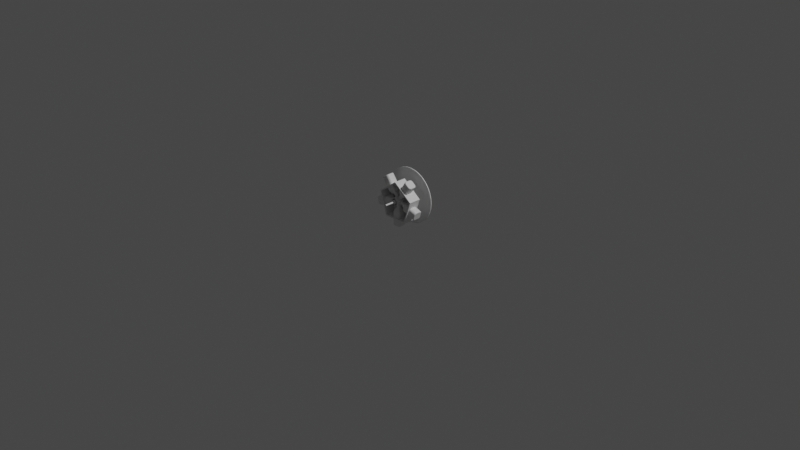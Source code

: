 # Source: stok-wheel.blend  (saved by Blender 3.5.10; exported with 4.5.12 LTS)
import bpy
from mathutils import Matrix  # noqa: F401  (used for matrix-valued properties, if any)

bpy.ops.wm.read_factory_settings(use_empty=True)
scene = bpy.context.scene
scene.name = 'Scene'

# ---- collections
col_collection = bpy.data.collections.new('Collection'); scene.collection.children.link(col_collection)

# ---- materials (node trees are filled in below, after node groups)
mat_material = bpy.data.materials.new('Material')
mat_material.alpha_threshold = 0.0
mat_material.use_transparent_shadow = False
mat_material.roughness = 0.5
mat_material.line_color = (0.0, 0.0, 0.0, 1.0)

# ---- material node trees
mat_material.use_nodes = True; mat_material.node_tree.nodes.clear()
_N = mat_material.node_tree.nodes; _L = mat_material.node_tree.links
n0 = _N.new('ShaderNodeOutputMaterial'); n0.name = 'Material Output'; n0.location = (300, 300)
n1 = _N.new('ShaderNodeBsdfPrincipled'); n1.name = 'Principled BSDF'; n1.location = (10, 300)
n1.distribution = 'GGX'
n1.subsurface_method = 'RANDOM_WALK_SKIN'
n1.inputs[3].default_value = 1.45
n1.inputs[27].default_value = (0.0, 0.0, 0.0, 1.0)
n1.inputs[28].default_value = 1.0
_L.new(n1.outputs[0], n0.inputs[0])
n0.is_active_output = True

# ---- world
world_world = bpy.data.worlds.new('World'); scene.world = world_world
world_world.use_nodes = True; world_world.node_tree.nodes.clear()
_N = world_world.node_tree.nodes; _L = world_world.node_tree.links
n0 = _N.new('ShaderNodeOutputWorld'); n0.name = 'World Output'; n0.location = (300, 300)
n1 = _N.new('ShaderNodeBackground'); n1.name = 'Background'; n1.location = (10, 300)
n1.inputs[0].default_value = (0.05088, 0.05088, 0.05088, 1.0)
_L.new(n1.outputs[0], n0.inputs[0])
n0.is_active_output = True
world_world.color = (0.05088, 0.05088, 0.05088)
world_world.use_sun_shadow = False
world_world.sun_shadow_jitter_overblur = 0.0

# ---- cameras
cam_camera = bpy.data.cameras.new('Camera')
cam_camera.clip_end = 100.0
cam_camera.ortho_scale = 7.314

# ---- lights
light_light = bpy.data.lights.new('Light', 'POINT')
light_light.transmission_factor = 0.0
light_light.energy = 1000.0
light_light.shadow_soft_size = 0.1
light_light.shadow_maximum_resolution = 0.006
light_light.use_absolute_resolution = True

# ---- meshes
me_cube = bpy.data.meshes.new('Cube')
me_cube.from_pydata([(0.0, -0.04783, 0.08152), (0.03885, -0.02689, 0.1008), (0.04783, 0.0, 0.08152), (0.03549, -0.03192, 0.1008), (0.0, 0.0, -0.06805), (0.02085, -0.04783, 0.08152), (0.04783, -0.02085, 0.08152), (0.03117, -0.04578, 0.08152), (0.03993, -0.03993, 0.08152), (0.04578, -0.03117, 0.08152), (0.03046, -0.03529, 0.1008), (0.04003, -0.02096, 0.1008), (0.02452, -0.03647, 0.1008), (0.04003, 0.0, 0.1008), (0.0, -0.03647, 0.1008), (0.0, -0.03926, -0.06805), (0.0, -0.04783, -0.05948), (0.0, -0.04254, -0.0674), (0.0, -0.04532, -0.06554), (0.0, -0.04718, -0.06276), (0.04783, 0.0, -0.05948), (0.03926, 0.0, -0.06805), (0.04718, 0.0, -0.06276), (0.04532, 0.0, -0.06554), (0.04254, 0.0, -0.0674), (0.03926, -0.02, -0.06805), (0.04783, -0.02085, -0.05948), (0.04254, -0.02032, -0.0674), (0.04532, -0.0206, -0.06554), (0.04718, -0.02078, -0.06276), (0.02, -0.03926, -0.06805), (0.02085, -0.04783, -0.05948), (0.02032, -0.04254, -0.0674), (0.0206, -0.04532, -0.06554), (0.02078, -0.04718, -0.06276), (0.03771, -0.02783, -0.06805), (0.04578, -0.03117, -0.05948), (0.0408, -0.02911, -0.0674), (0.04341, -0.03019, -0.06554), (0.04516, -0.03092, -0.06276), (0.03375, -0.03375, -0.06805), (0.03993, -0.03993, -0.05948), (0.03611, -0.03611, -0.0674), (0.03812, -0.03812, -0.06554), (0.03946, -0.03946, -0.06276), (0.02783, -0.03771, -0.06805), (0.03117, -0.04578, -0.05948), (0.02911, -0.0408, -0.0674), (0.03019, -0.04341, -0.06554), (0.03092, -0.04516, -0.06276), (0.02743, -0.02373, 0.1163), (0.02635, -0.02534, 0.1163), (0.02474, -0.02642, 0.1163), (0.02781, -0.02182, 0.1163), (0.02284, -0.0268, 0.1163), (0.02781, 0.0, 0.1163), (0.0, -0.0268, 0.1163), (0.01991, -0.008333, 0.1346), (0.01771, -0.01282, 0.1346), (0.01287, -0.01702, 0.1346), (0.02093, -0.004374, 0.1346), (0.006147, -0.02045, 0.1346), (0.02105, 0.0, 0.1346), (0.0, -0.02133, 0.1346), (0.01991, -0.008333, 0.1482), (0.01771, -0.01282, 0.1482), (0.01287, -0.01702, 0.1482), (0.02093, -0.004374, 0.1482), (0.006147, -0.02045, 0.1482), (0.02105, 0.0, 0.1482), (0.0, -0.02133, 0.1482), (0.01882, -0.009029, 0.1514), (0.01703, -0.01268, 0.1514), (0.0131, -0.01608, 0.1514), (0.01965, -0.005812, 0.1514), (0.007636, -0.01887, 0.1514), (0.01974, 0.0, 0.1514), (0.0, -0.01959, 0.1514), (0.01882, -0.009029, 0.1629), (0.01703, -0.01268, 0.1629), (0.0131, -0.01608, 0.1629), (0.01965, -0.005812, 0.1629), (0.007636, -0.01887, 0.1629), (0.01974, 0.0, 0.1629), (0.0, -0.01959, 0.1629), (0.02302, -0.006809, 0.1716), (0.01977, -0.01347, 0.1716), (0.01259, -0.01968, 0.1716), (0.02454, -0.0009421, 0.1716), (0.002632, -0.02476, 0.1716), (0.02471, 0.0, 0.1716), (0.0, -0.02607, 0.1716), (0.02302, -0.006809, 0.1744), (0.01977, -0.01347, 0.1744), (0.01259, -0.01968, 0.1744), (0.02454, -0.0009421, 0.1744), (0.002632, -0.02476, 0.1744), (0.02471, 0.0, 0.1744), (0.0, -0.02607, 0.1744)], [], [(20, 2, 6, 26), (9, 36, 26, 6), (8, 41, 36, 9), (7, 8, 3, 10), (7, 46, 41, 8), (5, 31, 46, 7), (4, 21, 25, 35, 40, 45, 30, 15), (30, 45, 47, 32), (32, 47, 48, 33), (33, 48, 49, 34), (34, 49, 46, 31), (45, 40, 42, 47), (47, 42, 43, 48), (48, 43, 44, 49), (49, 44, 41, 46), (40, 35, 37, 42), (42, 37, 38, 43), (43, 38, 39, 44), (44, 39, 36, 41), (35, 25, 27, 37), (37, 27, 28, 38), (38, 28, 29, 39), (39, 29, 26, 36), (15, 30, 32, 17), (17, 32, 33, 18), (18, 33, 34, 19), (19, 34, 31, 16), (25, 21, 24, 27), (27, 24, 23, 28), (28, 23, 22, 29), (29, 22, 20, 26), (31, 5, 0, 16), (5, 7, 10, 12), (8, 9, 1, 3), (6, 2, 13, 11), (0, 5, 12, 14), (9, 6, 11, 1), (11, 13, 55, 53), (1, 11, 53, 50), (3, 1, 50, 51), (12, 10, 52, 54), (14, 12, 54, 56), (10, 3, 51, 52), (56, 54, 61, 63), (54, 52, 59, 61), (51, 50, 57, 58), (50, 53, 60, 57), (53, 55, 62, 60), (52, 51, 58, 59), (63, 61, 68, 70), (58, 57, 64, 65), (61, 59, 66, 68), (57, 60, 67, 64), (59, 58, 65, 66), (60, 62, 69, 67), (70, 68, 75, 77), (65, 64, 71, 72), (68, 66, 73, 75), (64, 67, 74, 71), (66, 65, 72, 73), (67, 69, 76, 74), (77, 75, 82, 84), (72, 71, 78, 79), (75, 73, 80, 82), (71, 74, 81, 78), (73, 72, 79, 80), (74, 76, 83, 81), (79, 78, 85, 86), (82, 80, 87, 89), (78, 81, 88, 85), (80, 79, 86, 87), (81, 83, 90, 88), (84, 82, 89, 91), (89, 87, 94, 96), (85, 88, 95, 92), (87, 86, 93, 94), (88, 90, 97, 95), (91, 89, 96, 98), (86, 85, 92, 93)])
_uv = me_cube.uv_layers.new(name='UVMap')
_uv.uv.foreach_set('vector', [0.3893, 0.625, 0.625, 0.625, 0.625, 0.6795, 0.3893, 0.6795, 0.625, 0.7065, 0.3893, 0.7065, 0.3893, 0.6795, 0.625, 0.6795, 0.625, 0.75, 0.3893, 0.75, 0.3893, 0.7065, 0.625, 0.7065, 0.625, 0.7935, 0.625, 0.75, 0.625, 0.75, 0.625, 0.7935, 0.625, 0.7935, 0.3893, 0.7935, 0.3893, 0.75, 0.625, 0.75, 0.625, 0.8205, 0.3893, 0.8205, 0.3893, 0.7935, 0.625, 0.7935, 0.25, 0.625, 0.3526, 0.625, 0.3526, 0.6773, 0.3485, 0.6977, 0.3382, 0.7132, 0.3227, 0.7235, 0.3023, 0.7276, 0.25, 0.7276, 0.3023, 0.7276, 0.3227, 0.7235, 0.3261, 0.7316, 0.3031, 0.7362, 0.3031, 0.7362, 0.3261, 0.7316, 0.3302, 0.7449, 0.3051, 0.7499, 0.375, 0.8199, 0.375, 0.7948, 0.3838, 0.7939, 0.3838, 0.8204, 0.3838, 0.8204, 0.3838, 0.7939, 0.3893, 0.7935, 0.3893, 0.8205, 0.3227, 0.7235, 0.3382, 0.7132, 0.3444, 0.7194, 0.3261, 0.7316, 0.3261, 0.7316, 0.3444, 0.7194, 0.3533, 0.7301, 0.3325, 0.7439, 0.375, 0.7915, 0.375, 0.7521, 0.3838, 0.7505, 0.3838, 0.793, 0.3838, 0.793, 0.3838, 0.7505, 0.3893, 0.75, 0.3893, 0.7935, 0.3382, 0.7132, 0.3485, 0.6977, 0.3566, 0.7011, 0.3444, 0.7194, 0.3444, 0.7194, 0.3566, 0.7011, 0.3689, 0.7075, 0.3551, 0.7283, 0.375, 0.7479, 0.375, 0.7085, 0.3838, 0.707, 0.3838, 0.7495, 0.3838, 0.7495, 0.3838, 0.707, 0.3893, 0.7065, 0.3893, 0.75, 0.3485, 0.6977, 0.3526, 0.6773, 0.3612, 0.6781, 0.3566, 0.7011, 0.3566, 0.7011, 0.3612, 0.6781, 0.3749, 0.6801, 0.3699, 0.7052, 0.375, 0.7052, 0.375, 0.6801, 0.3838, 0.6796, 0.3838, 0.7061, 0.3838, 0.7061, 0.3838, 0.6796, 0.3893, 0.6795, 0.3893, 0.7065, 0.25, 0.7276, 0.3023, 0.7276, 0.3031, 0.7362, 0.25, 0.7362, 0.25, 0.7362, 0.3031, 0.7362, 0.3038, 0.75, 0.25, 0.75, 0.375, 0.875, 0.375, 0.8212, 0.3838, 0.8207, 0.3838, 0.875, 0.3838, 0.875, 0.3838, 0.8207, 0.3893, 0.8205, 0.3893, 0.875, 0.3526, 0.6773, 0.3526, 0.625, 0.3612, 0.625, 0.3612, 0.6781, 0.3612, 0.6781, 0.3612, 0.625, 0.375, 0.625, 0.375, 0.6788, 0.375, 0.6788, 0.375, 0.625, 0.3838, 0.625, 0.3838, 0.6793, 0.3838, 0.6793, 0.3838, 0.625, 0.3893, 0.625, 0.3893, 0.6795, 0.3893, 0.8205, 0.625, 0.8205, 0.625, 0.875, 0.3893, 0.875, 0.625, 0.8205, 0.625, 0.7935, 0.625, 0.7935, 0.625, 0.8205, 0.625, 0.75, 0.625, 0.7065, 0.625, 0.7065, 0.625, 0.75, 0.625, 0.6795, 0.625, 0.625, 0.625, 0.625, 0.625, 0.6795, 0.625, 0.875, 0.625, 0.8205, 0.625, 0.8205, 0.625, 0.875, 0.625, 0.7065, 0.625, 0.6795, 0.625, 0.6795, 0.625, 0.7065, 0.625, 0.6795, 0.625, 0.625, 0.625, 0.625, 0.625, 0.6795, 0.625, 0.7065, 0.625, 0.6795, 0.625, 0.6795, 0.625, 0.7065, 0.625, 0.75, 0.625, 0.7065, 0.625, 0.7065, 0.625, 0.75, 0.625, 0.8205, 0.625, 0.7935, 0.625, 0.7935, 0.625, 0.8205, 0.625, 0.875, 0.625, 0.8205, 0.625, 0.8205, 0.625, 0.875, 0.625, 0.7935, 0.625, 0.75, 0.625, 0.75, 0.625, 0.7935, 0.625, 0.875, 0.625, 0.8205, 0.625, 0.8205, 0.625, 0.875, 0.625, 0.8205, 0.625, 0.7935, 0.625, 0.7935, 0.625, 0.8205, 0.625, 0.75, 0.625, 0.7065, 0.625, 0.7065, 0.625, 0.75, 0.625, 0.7065, 0.625, 0.6795, 0.625, 0.6795, 0.625, 0.7065, 0.625, 0.6795, 0.625, 0.625, 0.625, 0.625, 0.625, 0.6795, 0.625, 0.7935, 0.625, 0.75, 0.625, 0.75, 0.625, 0.7935, 0.625, 0.875, 0.625, 0.8205, 0.625, 0.8205, 0.625, 0.875, 0.625, 0.75, 0.625, 0.7065, 0.625, 0.7065, 0.625, 0.75, 0.625, 0.8205, 0.625, 0.7935, 0.625, 0.7935, 0.625, 0.8205, 0.625, 0.7065, 0.625, 0.6795, 0.625, 0.6795, 0.625, 0.7065, 0.625, 0.7935, 0.625, 0.75, 0.625, 0.75, 0.625, 0.7935, 0.625, 0.6795, 0.625, 0.625, 0.625, 0.625, 0.625, 0.6795, 0.625, 0.875, 0.625, 0.8205, 0.625, 0.8205, 0.625, 0.875, 0.625, 0.75, 0.625, 0.7065, 0.625, 0.7065, 0.625, 0.75, 0.625, 0.8205, 0.625, 0.7935, 0.625, 0.7935, 0.625, 0.8205, 0.625, 0.7065, 0.625, 0.6795, 0.625, 0.6795, 0.625, 0.7065, 0.625, 0.7935, 0.625, 0.75, 0.625, 0.75, 0.625, 0.7935, 0.625, 0.6795, 0.625, 0.625, 0.625, 0.625, 0.625, 0.6795, 0.625, 0.875, 0.625, 0.8205, 0.625, 0.8205, 0.625, 0.875, 0.625, 0.75, 0.625, 0.7065, 0.625, 0.7065, 0.625, 0.75, 0.625, 0.8205, 0.625, 0.7935, 0.625, 0.7935, 0.625, 0.8205, 0.625, 0.7065, 0.625, 0.6795, 0.625, 0.6795, 0.625, 0.7065, 0.625, 0.7935, 0.625, 0.75, 0.625, 0.75, 0.625, 0.7935, 0.625, 0.6795, 0.625, 0.625, 0.625, 0.625, 0.625, 0.6795, 0.625, 0.75, 0.625, 0.7065, 0.625, 0.7065, 0.625, 0.75, 0.625, 0.8205, 0.625, 0.7935, 0.625, 0.7935, 0.625, 0.8205, 0.625, 0.7065, 0.625, 0.6795, 0.625, 0.6795, 0.625, 0.7065, 0.625, 0.7935, 0.625, 0.75, 0.625, 0.75, 0.625, 0.7935, 0.625, 0.6795, 0.625, 0.625, 0.625, 0.625, 0.625, 0.6795, 0.625, 0.875, 0.625, 0.8205, 0.625, 0.8205, 0.625, 0.875, 0.625, 0.8205, 0.625, 0.7935, 0.625, 0.7935, 0.625, 0.8205, 0.625, 0.7065, 0.625, 0.6795, 0.625, 0.6795, 0.625, 0.7065, 0.625, 0.7935, 0.625, 0.75, 0.625, 0.75, 0.625, 0.7935, 0.625, 0.6795, 0.625, 0.625, 0.625, 0.625, 0.625, 0.6795, 0.625, 0.875, 0.625, 0.8205, 0.625, 0.8205, 0.625, 0.875, 0.625, 0.75, 0.625, 0.7065, 0.625, 0.7065, 0.625, 0.75])
me_cube.materials.append(mat_material)
me_cube.use_mirror_vertex_groups = False
me_cube.update()
me_cube_004 = bpy.data.meshes.new('Cube.004')
me_cube_004.from_pydata([(0.0, -0.04783, 0.08152), (0.03885, -0.02689, 0.1008), (0.04783, 0.0, 0.08152), (0.03549, -0.03192, 0.1008), (0.0, 0.0, -0.06805), (0.02085, -0.04783, 0.08152), (0.04783, -0.02085, 0.08152), (0.03117, -0.04578, 0.08152), (0.03993, -0.03993, 0.08152), (0.04578, -0.03117, 0.08152), (0.03046, -0.03529, 0.1008), (0.04003, -0.02096, 0.1008), (0.02452, -0.03647, 0.1008), (0.04003, 0.0, 0.1008), (0.0, -0.03647, 0.1008), (0.0, -0.03926, -0.06805), (0.0, -0.04783, -0.05948), (0.0, -0.04254, -0.0674), (0.0, -0.04532, -0.06554), (0.0, -0.04718, -0.06276), (0.04783, 0.0, -0.05948), (0.03926, 0.0, -0.06805), (0.04718, 0.0, -0.06276), (0.04532, 0.0, -0.06554), (0.04254, 0.0, -0.0674), (0.03926, -0.02, -0.06805), (0.04783, -0.02085, -0.05948), (0.04254, -0.02032, -0.0674), (0.04532, -0.0206, -0.06554), (0.04718, -0.02078, -0.06276), (0.02, -0.03926, -0.06805), (0.02085, -0.04783, -0.05948), (0.02032, -0.04254, -0.0674), (0.0206, -0.04532, -0.06554), (0.02078, -0.04718, -0.06276), (0.03771, -0.02783, -0.06805), (0.04578, -0.03117, -0.05948), (0.0408, -0.02911, -0.0674), (0.04341, -0.03019, -0.06554), (0.04516, -0.03092, -0.06276), (0.03375, -0.03375, -0.06805), (0.03993, -0.03993, -0.05948), (0.03611, -0.03611, -0.0674), (0.03812, -0.03812, -0.06554), (0.03946, -0.03946, -0.06276), (0.02783, -0.03771, -0.06805), (0.03117, -0.04578, -0.05948), (0.02911, -0.0408, -0.0674), (0.03019, -0.04341, -0.06554), (0.03092, -0.04516, -0.06276), (0.02743, -0.02373, 0.1163), (0.02635, -0.02534, 0.1163), (0.02474, -0.02642, 0.1163), (0.02781, -0.02182, 0.1163), (0.02284, -0.0268, 0.1163), (0.02781, 0.0, 0.1163), (0.0, -0.0268, 0.1163), (0.01991, -0.008333, 0.1346), (0.01771, -0.01282, 0.1346), (0.01287, -0.01702, 0.1346), (0.02093, -0.004374, 0.1346), (0.006147, -0.02045, 0.1346), (0.02105, 0.0, 0.1346), (0.0, -0.02133, 0.1346), (0.01991, -0.008333, 0.1482), (0.01771, -0.01282, 0.1482), (0.01287, -0.01702, 0.1482), (0.02093, -0.004374, 0.1482), (0.006147, -0.02045, 0.1482), (0.02105, 0.0, 0.1482), (0.0, -0.02133, 0.1482), (0.01882, -0.009029, 0.1514), (0.01703, -0.01268, 0.1514), (0.0131, -0.01608, 0.1514), (0.01965, -0.005812, 0.1514), (0.007636, -0.01887, 0.1514), (0.01974, 0.0, 0.1514), (0.0, -0.01959, 0.1514), (0.01882, -0.009029, 0.1629), (0.01703, -0.01268, 0.1629), (0.0131, -0.01608, 0.1629), (0.01965, -0.005812, 0.1629), (0.007636, -0.01887, 0.1629), (0.01974, 0.0, 0.1629), (0.0, -0.01959, 0.1629), (0.02302, -0.006809, 0.1716), (0.01977, -0.01347, 0.1716), (0.01259, -0.01968, 0.1716), (0.02454, -0.0009421, 0.1716), (0.002632, -0.02476, 0.1716), (0.02471, 0.0, 0.1716), (0.0, -0.02607, 0.1716), (0.02302, -0.006809, 0.1744), (0.01977, -0.01347, 0.1744), (0.01259, -0.01968, 0.1744), (0.02454, -0.0009421, 0.1744), (0.002632, -0.02476, 0.1744), (0.02471, 0.0, 0.1744), (0.0, -0.02607, 0.1744)], [], [(20, 2, 6, 26), (9, 36, 26, 6), (8, 41, 36, 9), (7, 8, 3, 10), (7, 46, 41, 8), (5, 31, 46, 7), (4, 21, 25, 35, 40, 45, 30, 15), (30, 45, 47, 32), (32, 47, 48, 33), (33, 48, 49, 34), (34, 49, 46, 31), (45, 40, 42, 47), (47, 42, 43, 48), (48, 43, 44, 49), (49, 44, 41, 46), (40, 35, 37, 42), (42, 37, 38, 43), (43, 38, 39, 44), (44, 39, 36, 41), (35, 25, 27, 37), (37, 27, 28, 38), (38, 28, 29, 39), (39, 29, 26, 36), (15, 30, 32, 17), (17, 32, 33, 18), (18, 33, 34, 19), (19, 34, 31, 16), (25, 21, 24, 27), (27, 24, 23, 28), (28, 23, 22, 29), (29, 22, 20, 26), (31, 5, 0, 16), (5, 7, 10, 12), (8, 9, 1, 3), (6, 2, 13, 11), (0, 5, 12, 14), (9, 6, 11, 1), (11, 13, 55, 53), (1, 11, 53, 50), (3, 1, 50, 51), (12, 10, 52, 54), (14, 12, 54, 56), (10, 3, 51, 52), (56, 54, 61, 63), (54, 52, 59, 61), (51, 50, 57, 58), (50, 53, 60, 57), (53, 55, 62, 60), (52, 51, 58, 59), (63, 61, 68, 70), (58, 57, 64, 65), (61, 59, 66, 68), (57, 60, 67, 64), (59, 58, 65, 66), (60, 62, 69, 67), (70, 68, 75, 77), (65, 64, 71, 72), (68, 66, 73, 75), (64, 67, 74, 71), (66, 65, 72, 73), (67, 69, 76, 74), (77, 75, 82, 84), (72, 71, 78, 79), (75, 73, 80, 82), (71, 74, 81, 78), (73, 72, 79, 80), (74, 76, 83, 81), (79, 78, 85, 86), (82, 80, 87, 89), (78, 81, 88, 85), (80, 79, 86, 87), (81, 83, 90, 88), (84, 82, 89, 91), (89, 87, 94, 96), (85, 88, 95, 92), (87, 86, 93, 94), (88, 90, 97, 95), (91, 89, 96, 98), (86, 85, 92, 93)])
_uv = me_cube_004.uv_layers.new(name='UVMap')
_uv.uv.foreach_set('vector', [0.3893, 0.625, 0.625, 0.625, 0.625, 0.6795, 0.3893, 0.6795, 0.625, 0.7065, 0.3893, 0.7065, 0.3893, 0.6795, 0.625, 0.6795, 0.625, 0.75, 0.3893, 0.75, 0.3893, 0.7065, 0.625, 0.7065, 0.625, 0.7935, 0.625, 0.75, 0.625, 0.75, 0.625, 0.7935, 0.625, 0.7935, 0.3893, 0.7935, 0.3893, 0.75, 0.625, 0.75, 0.625, 0.8205, 0.3893, 0.8205, 0.3893, 0.7935, 0.625, 0.7935, 0.25, 0.625, 0.3526, 0.625, 0.3526, 0.6773, 0.3485, 0.6977, 0.3382, 0.7132, 0.3227, 0.7235, 0.3023, 0.7276, 0.25, 0.7276, 0.3023, 0.7276, 0.3227, 0.7235, 0.3261, 0.7316, 0.3031, 0.7362, 0.3031, 0.7362, 0.3261, 0.7316, 0.3302, 0.7449, 0.3051, 0.7499, 0.375, 0.8199, 0.375, 0.7948, 0.3838, 0.7939, 0.3838, 0.8204, 0.3838, 0.8204, 0.3838, 0.7939, 0.3893, 0.7935, 0.3893, 0.8205, 0.3227, 0.7235, 0.3382, 0.7132, 0.3444, 0.7194, 0.3261, 0.7316, 0.3261, 0.7316, 0.3444, 0.7194, 0.3533, 0.7301, 0.3325, 0.7439, 0.375, 0.7915, 0.375, 0.7521, 0.3838, 0.7505, 0.3838, 0.793, 0.3838, 0.793, 0.3838, 0.7505, 0.3893, 0.75, 0.3893, 0.7935, 0.3382, 0.7132, 0.3485, 0.6977, 0.3566, 0.7011, 0.3444, 0.7194, 0.3444, 0.7194, 0.3566, 0.7011, 0.3689, 0.7075, 0.3551, 0.7283, 0.375, 0.7479, 0.375, 0.7085, 0.3838, 0.707, 0.3838, 0.7495, 0.3838, 0.7495, 0.3838, 0.707, 0.3893, 0.7065, 0.3893, 0.75, 0.3485, 0.6977, 0.3526, 0.6773, 0.3612, 0.6781, 0.3566, 0.7011, 0.3566, 0.7011, 0.3612, 0.6781, 0.3749, 0.6801, 0.3699, 0.7052, 0.375, 0.7052, 0.375, 0.6801, 0.3838, 0.6796, 0.3838, 0.7061, 0.3838, 0.7061, 0.3838, 0.6796, 0.3893, 0.6795, 0.3893, 0.7065, 0.25, 0.7276, 0.3023, 0.7276, 0.3031, 0.7362, 0.25, 0.7362, 0.25, 0.7362, 0.3031, 0.7362, 0.3038, 0.75, 0.25, 0.75, 0.375, 0.875, 0.375, 0.8212, 0.3838, 0.8207, 0.3838, 0.875, 0.3838, 0.875, 0.3838, 0.8207, 0.3893, 0.8205, 0.3893, 0.875, 0.3526, 0.6773, 0.3526, 0.625, 0.3612, 0.625, 0.3612, 0.6781, 0.3612, 0.6781, 0.3612, 0.625, 0.375, 0.625, 0.375, 0.6788, 0.375, 0.6788, 0.375, 0.625, 0.3838, 0.625, 0.3838, 0.6793, 0.3838, 0.6793, 0.3838, 0.625, 0.3893, 0.625, 0.3893, 0.6795, 0.3893, 0.8205, 0.625, 0.8205, 0.625, 0.875, 0.3893, 0.875, 0.625, 0.8205, 0.625, 0.7935, 0.625, 0.7935, 0.625, 0.8205, 0.625, 0.75, 0.625, 0.7065, 0.625, 0.7065, 0.625, 0.75, 0.625, 0.6795, 0.625, 0.625, 0.625, 0.625, 0.625, 0.6795, 0.625, 0.875, 0.625, 0.8205, 0.625, 0.8205, 0.625, 0.875, 0.625, 0.7065, 0.625, 0.6795, 0.625, 0.6795, 0.625, 0.7065, 0.625, 0.6795, 0.625, 0.625, 0.625, 0.625, 0.625, 0.6795, 0.625, 0.7065, 0.625, 0.6795, 0.625, 0.6795, 0.625, 0.7065, 0.625, 0.75, 0.625, 0.7065, 0.625, 0.7065, 0.625, 0.75, 0.625, 0.8205, 0.625, 0.7935, 0.625, 0.7935, 0.625, 0.8205, 0.625, 0.875, 0.625, 0.8205, 0.625, 0.8205, 0.625, 0.875, 0.625, 0.7935, 0.625, 0.75, 0.625, 0.75, 0.625, 0.7935, 0.625, 0.875, 0.625, 0.8205, 0.625, 0.8205, 0.625, 0.875, 0.625, 0.8205, 0.625, 0.7935, 0.625, 0.7935, 0.625, 0.8205, 0.625, 0.75, 0.625, 0.7065, 0.625, 0.7065, 0.625, 0.75, 0.625, 0.7065, 0.625, 0.6795, 0.625, 0.6795, 0.625, 0.7065, 0.625, 0.6795, 0.625, 0.625, 0.625, 0.625, 0.625, 0.6795, 0.625, 0.7935, 0.625, 0.75, 0.625, 0.75, 0.625, 0.7935, 0.625, 0.875, 0.625, 0.8205, 0.625, 0.8205, 0.625, 0.875, 0.625, 0.75, 0.625, 0.7065, 0.625, 0.7065, 0.625, 0.75, 0.625, 0.8205, 0.625, 0.7935, 0.625, 0.7935, 0.625, 0.8205, 0.625, 0.7065, 0.625, 0.6795, 0.625, 0.6795, 0.625, 0.7065, 0.625, 0.7935, 0.625, 0.75, 0.625, 0.75, 0.625, 0.7935, 0.625, 0.6795, 0.625, 0.625, 0.625, 0.625, 0.625, 0.6795, 0.625, 0.875, 0.625, 0.8205, 0.625, 0.8205, 0.625, 0.875, 0.625, 0.75, 0.625, 0.7065, 0.625, 0.7065, 0.625, 0.75, 0.625, 0.8205, 0.625, 0.7935, 0.625, 0.7935, 0.625, 0.8205, 0.625, 0.7065, 0.625, 0.6795, 0.625, 0.6795, 0.625, 0.7065, 0.625, 0.7935, 0.625, 0.75, 0.625, 0.75, 0.625, 0.7935, 0.625, 0.6795, 0.625, 0.625, 0.625, 0.625, 0.625, 0.6795, 0.625, 0.875, 0.625, 0.8205, 0.625, 0.8205, 0.625, 0.875, 0.625, 0.75, 0.625, 0.7065, 0.625, 0.7065, 0.625, 0.75, 0.625, 0.8205, 0.625, 0.7935, 0.625, 0.7935, 0.625, 0.8205, 0.625, 0.7065, 0.625, 0.6795, 0.625, 0.6795, 0.625, 0.7065, 0.625, 0.7935, 0.625, 0.75, 0.625, 0.75, 0.625, 0.7935, 0.625, 0.6795, 0.625, 0.625, 0.625, 0.625, 0.625, 0.6795, 0.625, 0.75, 0.625, 0.7065, 0.625, 0.7065, 0.625, 0.75, 0.625, 0.8205, 0.625, 0.7935, 0.625, 0.7935, 0.625, 0.8205, 0.625, 0.7065, 0.625, 0.6795, 0.625, 0.6795, 0.625, 0.7065, 0.625, 0.7935, 0.625, 0.75, 0.625, 0.75, 0.625, 0.7935, 0.625, 0.6795, 0.625, 0.625, 0.625, 0.625, 0.625, 0.6795, 0.625, 0.875, 0.625, 0.8205, 0.625, 0.8205, 0.625, 0.875, 0.625, 0.8205, 0.625, 0.7935, 0.625, 0.7935, 0.625, 0.8205, 0.625, 0.7065, 0.625, 0.6795, 0.625, 0.6795, 0.625, 0.7065, 0.625, 0.7935, 0.625, 0.75, 0.625, 0.75, 0.625, 0.7935, 0.625, 0.6795, 0.625, 0.625, 0.625, 0.625, 0.625, 0.6795, 0.625, 0.875, 0.625, 0.8205, 0.625, 0.8205, 0.625, 0.875, 0.625, 0.75, 0.625, 0.7065, 0.625, 0.7065, 0.625, 0.75])
me_cube_004.materials.append(mat_material)
me_cube_004.use_mirror_vertex_groups = False
me_cube_004.update()
me_cube_005 = bpy.data.meshes.new('Cube.005')
me_cube_005.from_pydata([(0.0, -0.04783, 0.08152), (0.03885, -0.02689, 0.1008), (0.04783, 0.0, 0.08152), (0.03549, -0.03192, 0.1008), (0.0, 0.0, -0.06805), (0.02085, -0.04783, 0.08152), (0.04783, -0.02085, 0.08152), (0.03117, -0.04578, 0.08152), (0.03993, -0.03993, 0.08152), (0.04578, -0.03117, 0.08152), (0.03046, -0.03529, 0.1008), (0.04003, -0.02096, 0.1008), (0.02452, -0.03647, 0.1008), (0.04003, 0.0, 0.1008), (0.0, -0.03647, 0.1008), (0.0, -0.03926, -0.06805), (0.0, -0.04783, -0.05948), (0.0, -0.04254, -0.0674), (0.0, -0.04532, -0.06554), (0.0, -0.04718, -0.06276), (0.04783, 0.0, -0.05948), (0.03926, 0.0, -0.06805), (0.04718, 0.0, -0.06276), (0.04532, 0.0, -0.06554), (0.04254, 0.0, -0.0674), (0.03926, -0.02, -0.06805), (0.04783, -0.02085, -0.05948), (0.04254, -0.02032, -0.0674), (0.04532, -0.0206, -0.06554), (0.04718, -0.02078, -0.06276), (0.02, -0.03926, -0.06805), (0.02085, -0.04783, -0.05948), (0.02032, -0.04254, -0.0674), (0.0206, -0.04532, -0.06554), (0.02078, -0.04718, -0.06276), (0.03771, -0.02783, -0.06805), (0.04578, -0.03117, -0.05948), (0.0408, -0.02911, -0.0674), (0.04341, -0.03019, -0.06554), (0.04516, -0.03092, -0.06276), (0.03375, -0.03375, -0.06805), (0.03993, -0.03993, -0.05948), (0.03611, -0.03611, -0.0674), (0.03812, -0.03812, -0.06554), (0.03946, -0.03946, -0.06276), (0.02783, -0.03771, -0.06805), (0.03117, -0.04578, -0.05948), (0.02911, -0.0408, -0.0674), (0.03019, -0.04341, -0.06554), (0.03092, -0.04516, -0.06276), (0.02743, -0.02373, 0.1163), (0.02635, -0.02534, 0.1163), (0.02474, -0.02642, 0.1163), (0.02781, -0.02182, 0.1163), (0.02284, -0.0268, 0.1163), (0.02781, 0.0, 0.1163), (0.0, -0.0268, 0.1163), (0.01991, -0.008333, 0.1346), (0.01771, -0.01282, 0.1346), (0.01287, -0.01702, 0.1346), (0.02093, -0.004374, 0.1346), (0.006147, -0.02045, 0.1346), (0.02105, 0.0, 0.1346), (0.0, -0.02133, 0.1346), (0.01991, -0.008333, 0.1482), (0.01771, -0.01282, 0.1482), (0.01287, -0.01702, 0.1482), (0.02093, -0.004374, 0.1482), (0.006147, -0.02045, 0.1482), (0.02105, 0.0, 0.1482), (0.0, -0.02133, 0.1482), (0.01882, -0.009029, 0.1514), (0.01703, -0.01268, 0.1514), (0.0131, -0.01608, 0.1514), (0.01965, -0.005812, 0.1514), (0.007636, -0.01887, 0.1514), (0.01974, 0.0, 0.1514), (0.0, -0.01959, 0.1514), (0.01882, -0.009029, 0.1629), (0.01703, -0.01268, 0.1629), (0.0131, -0.01608, 0.1629), (0.01965, -0.005812, 0.1629), (0.007636, -0.01887, 0.1629), (0.01974, 0.0, 0.1629), (0.0, -0.01959, 0.1629), (0.02302, -0.006809, 0.1716), (0.01977, -0.01347, 0.1716), (0.01259, -0.01968, 0.1716), (0.02454, -0.0009421, 0.1716), (0.002632, -0.02476, 0.1716), (0.02471, 0.0, 0.1716), (0.0, -0.02607, 0.1716), (0.02302, -0.006809, 0.1744), (0.01977, -0.01347, 0.1744), (0.01259, -0.01968, 0.1744), (0.02454, -0.0009421, 0.1744), (0.002632, -0.02476, 0.1744), (0.02471, 0.0, 0.1744), (0.0, -0.02607, 0.1744)], [], [(20, 2, 6, 26), (9, 36, 26, 6), (8, 41, 36, 9), (7, 8, 3, 10), (7, 46, 41, 8), (5, 31, 46, 7), (4, 21, 25, 35, 40, 45, 30, 15), (30, 45, 47, 32), (32, 47, 48, 33), (33, 48, 49, 34), (34, 49, 46, 31), (45, 40, 42, 47), (47, 42, 43, 48), (48, 43, 44, 49), (49, 44, 41, 46), (40, 35, 37, 42), (42, 37, 38, 43), (43, 38, 39, 44), (44, 39, 36, 41), (35, 25, 27, 37), (37, 27, 28, 38), (38, 28, 29, 39), (39, 29, 26, 36), (15, 30, 32, 17), (17, 32, 33, 18), (18, 33, 34, 19), (19, 34, 31, 16), (25, 21, 24, 27), (27, 24, 23, 28), (28, 23, 22, 29), (29, 22, 20, 26), (31, 5, 0, 16), (5, 7, 10, 12), (8, 9, 1, 3), (6, 2, 13, 11), (0, 5, 12, 14), (9, 6, 11, 1), (11, 13, 55, 53), (1, 11, 53, 50), (3, 1, 50, 51), (12, 10, 52, 54), (14, 12, 54, 56), (10, 3, 51, 52), (56, 54, 61, 63), (54, 52, 59, 61), (51, 50, 57, 58), (50, 53, 60, 57), (53, 55, 62, 60), (52, 51, 58, 59), (63, 61, 68, 70), (58, 57, 64, 65), (61, 59, 66, 68), (57, 60, 67, 64), (59, 58, 65, 66), (60, 62, 69, 67), (70, 68, 75, 77), (65, 64, 71, 72), (68, 66, 73, 75), (64, 67, 74, 71), (66, 65, 72, 73), (67, 69, 76, 74), (77, 75, 82, 84), (72, 71, 78, 79), (75, 73, 80, 82), (71, 74, 81, 78), (73, 72, 79, 80), (74, 76, 83, 81), (79, 78, 85, 86), (82, 80, 87, 89), (78, 81, 88, 85), (80, 79, 86, 87), (81, 83, 90, 88), (84, 82, 89, 91), (89, 87, 94, 96), (85, 88, 95, 92), (87, 86, 93, 94), (88, 90, 97, 95), (91, 89, 96, 98), (86, 85, 92, 93)])
_uv = me_cube_005.uv_layers.new(name='UVMap')
_uv.uv.foreach_set('vector', [0.3893, 0.625, 0.625, 0.625, 0.625, 0.6795, 0.3893, 0.6795, 0.625, 0.7065, 0.3893, 0.7065, 0.3893, 0.6795, 0.625, 0.6795, 0.625, 0.75, 0.3893, 0.75, 0.3893, 0.7065, 0.625, 0.7065, 0.625, 0.7935, 0.625, 0.75, 0.625, 0.75, 0.625, 0.7935, 0.625, 0.7935, 0.3893, 0.7935, 0.3893, 0.75, 0.625, 0.75, 0.625, 0.8205, 0.3893, 0.8205, 0.3893, 0.7935, 0.625, 0.7935, 0.25, 0.625, 0.3526, 0.625, 0.3526, 0.6773, 0.3485, 0.6977, 0.3382, 0.7132, 0.3227, 0.7235, 0.3023, 0.7276, 0.25, 0.7276, 0.3023, 0.7276, 0.3227, 0.7235, 0.3261, 0.7316, 0.3031, 0.7362, 0.3031, 0.7362, 0.3261, 0.7316, 0.3302, 0.7449, 0.3051, 0.7499, 0.375, 0.8199, 0.375, 0.7948, 0.3838, 0.7939, 0.3838, 0.8204, 0.3838, 0.8204, 0.3838, 0.7939, 0.3893, 0.7935, 0.3893, 0.8205, 0.3227, 0.7235, 0.3382, 0.7132, 0.3444, 0.7194, 0.3261, 0.7316, 0.3261, 0.7316, 0.3444, 0.7194, 0.3533, 0.7301, 0.3325, 0.7439, 0.375, 0.7915, 0.375, 0.7521, 0.3838, 0.7505, 0.3838, 0.793, 0.3838, 0.793, 0.3838, 0.7505, 0.3893, 0.75, 0.3893, 0.7935, 0.3382, 0.7132, 0.3485, 0.6977, 0.3566, 0.7011, 0.3444, 0.7194, 0.3444, 0.7194, 0.3566, 0.7011, 0.3689, 0.7075, 0.3551, 0.7283, 0.375, 0.7479, 0.375, 0.7085, 0.3838, 0.707, 0.3838, 0.7495, 0.3838, 0.7495, 0.3838, 0.707, 0.3893, 0.7065, 0.3893, 0.75, 0.3485, 0.6977, 0.3526, 0.6773, 0.3612, 0.6781, 0.3566, 0.7011, 0.3566, 0.7011, 0.3612, 0.6781, 0.3749, 0.6801, 0.3699, 0.7052, 0.375, 0.7052, 0.375, 0.6801, 0.3838, 0.6796, 0.3838, 0.7061, 0.3838, 0.7061, 0.3838, 0.6796, 0.3893, 0.6795, 0.3893, 0.7065, 0.25, 0.7276, 0.3023, 0.7276, 0.3031, 0.7362, 0.25, 0.7362, 0.25, 0.7362, 0.3031, 0.7362, 0.3038, 0.75, 0.25, 0.75, 0.375, 0.875, 0.375, 0.8212, 0.3838, 0.8207, 0.3838, 0.875, 0.3838, 0.875, 0.3838, 0.8207, 0.3893, 0.8205, 0.3893, 0.875, 0.3526, 0.6773, 0.3526, 0.625, 0.3612, 0.625, 0.3612, 0.6781, 0.3612, 0.6781, 0.3612, 0.625, 0.375, 0.625, 0.375, 0.6788, 0.375, 0.6788, 0.375, 0.625, 0.3838, 0.625, 0.3838, 0.6793, 0.3838, 0.6793, 0.3838, 0.625, 0.3893, 0.625, 0.3893, 0.6795, 0.3893, 0.8205, 0.625, 0.8205, 0.625, 0.875, 0.3893, 0.875, 0.625, 0.8205, 0.625, 0.7935, 0.625, 0.7935, 0.625, 0.8205, 0.625, 0.75, 0.625, 0.7065, 0.625, 0.7065, 0.625, 0.75, 0.625, 0.6795, 0.625, 0.625, 0.625, 0.625, 0.625, 0.6795, 0.625, 0.875, 0.625, 0.8205, 0.625, 0.8205, 0.625, 0.875, 0.625, 0.7065, 0.625, 0.6795, 0.625, 0.6795, 0.625, 0.7065, 0.625, 0.6795, 0.625, 0.625, 0.625, 0.625, 0.625, 0.6795, 0.625, 0.7065, 0.625, 0.6795, 0.625, 0.6795, 0.625, 0.7065, 0.625, 0.75, 0.625, 0.7065, 0.625, 0.7065, 0.625, 0.75, 0.625, 0.8205, 0.625, 0.7935, 0.625, 0.7935, 0.625, 0.8205, 0.625, 0.875, 0.625, 0.8205, 0.625, 0.8205, 0.625, 0.875, 0.625, 0.7935, 0.625, 0.75, 0.625, 0.75, 0.625, 0.7935, 0.625, 0.875, 0.625, 0.8205, 0.625, 0.8205, 0.625, 0.875, 0.625, 0.8205, 0.625, 0.7935, 0.625, 0.7935, 0.625, 0.8205, 0.625, 0.75, 0.625, 0.7065, 0.625, 0.7065, 0.625, 0.75, 0.625, 0.7065, 0.625, 0.6795, 0.625, 0.6795, 0.625, 0.7065, 0.625, 0.6795, 0.625, 0.625, 0.625, 0.625, 0.625, 0.6795, 0.625, 0.7935, 0.625, 0.75, 0.625, 0.75, 0.625, 0.7935, 0.625, 0.875, 0.625, 0.8205, 0.625, 0.8205, 0.625, 0.875, 0.625, 0.75, 0.625, 0.7065, 0.625, 0.7065, 0.625, 0.75, 0.625, 0.8205, 0.625, 0.7935, 0.625, 0.7935, 0.625, 0.8205, 0.625, 0.7065, 0.625, 0.6795, 0.625, 0.6795, 0.625, 0.7065, 0.625, 0.7935, 0.625, 0.75, 0.625, 0.75, 0.625, 0.7935, 0.625, 0.6795, 0.625, 0.625, 0.625, 0.625, 0.625, 0.6795, 0.625, 0.875, 0.625, 0.8205, 0.625, 0.8205, 0.625, 0.875, 0.625, 0.75, 0.625, 0.7065, 0.625, 0.7065, 0.625, 0.75, 0.625, 0.8205, 0.625, 0.7935, 0.625, 0.7935, 0.625, 0.8205, 0.625, 0.7065, 0.625, 0.6795, 0.625, 0.6795, 0.625, 0.7065, 0.625, 0.7935, 0.625, 0.75, 0.625, 0.75, 0.625, 0.7935, 0.625, 0.6795, 0.625, 0.625, 0.625, 0.625, 0.625, 0.6795, 0.625, 0.875, 0.625, 0.8205, 0.625, 0.8205, 0.625, 0.875, 0.625, 0.75, 0.625, 0.7065, 0.625, 0.7065, 0.625, 0.75, 0.625, 0.8205, 0.625, 0.7935, 0.625, 0.7935, 0.625, 0.8205, 0.625, 0.7065, 0.625, 0.6795, 0.625, 0.6795, 0.625, 0.7065, 0.625, 0.7935, 0.625, 0.75, 0.625, 0.75, 0.625, 0.7935, 0.625, 0.6795, 0.625, 0.625, 0.625, 0.625, 0.625, 0.6795, 0.625, 0.75, 0.625, 0.7065, 0.625, 0.7065, 0.625, 0.75, 0.625, 0.8205, 0.625, 0.7935, 0.625, 0.7935, 0.625, 0.8205, 0.625, 0.7065, 0.625, 0.6795, 0.625, 0.6795, 0.625, 0.7065, 0.625, 0.7935, 0.625, 0.75, 0.625, 0.75, 0.625, 0.7935, 0.625, 0.6795, 0.625, 0.625, 0.625, 0.625, 0.625, 0.6795, 0.625, 0.875, 0.625, 0.8205, 0.625, 0.8205, 0.625, 0.875, 0.625, 0.8205, 0.625, 0.7935, 0.625, 0.7935, 0.625, 0.8205, 0.625, 0.7065, 0.625, 0.6795, 0.625, 0.6795, 0.625, 0.7065, 0.625, 0.7935, 0.625, 0.75, 0.625, 0.75, 0.625, 0.7935, 0.625, 0.6795, 0.625, 0.625, 0.625, 0.625, 0.625, 0.6795, 0.625, 0.875, 0.625, 0.8205, 0.625, 0.8205, 0.625, 0.875, 0.625, 0.75, 0.625, 0.7065, 0.625, 0.7065, 0.625, 0.75])
me_cube_005.materials.append(mat_material)
me_cube_005.use_mirror_vertex_groups = False
me_cube_005.update()
me_cube_006 = bpy.data.meshes.new('Cube.006')
me_cube_006.from_pydata([(0.0, -0.04783, 0.08152), (0.03885, -0.02689, 0.1008), (0.04783, 0.0, 0.08152), (0.03549, -0.03192, 0.1008), (0.0, 0.0, -0.06805), (0.02085, -0.04783, 0.08152), (0.04783, -0.02085, 0.08152), (0.03117, -0.04578, 0.08152), (0.03993, -0.03993, 0.08152), (0.04578, -0.03117, 0.08152), (0.03046, -0.03529, 0.1008), (0.04003, -0.02096, 0.1008), (0.02452, -0.03647, 0.1008), (0.04003, 0.0, 0.1008), (0.0, -0.03647, 0.1008), (0.0, -0.03926, -0.06805), (0.0, -0.04783, -0.05948), (0.0, -0.04254, -0.0674), (0.0, -0.04532, -0.06554), (0.0, -0.04718, -0.06276), (0.04783, 0.0, -0.05948), (0.03926, 0.0, -0.06805), (0.04718, 0.0, -0.06276), (0.04532, 0.0, -0.06554), (0.04254, 0.0, -0.0674), (0.03926, -0.02, -0.06805), (0.04783, -0.02085, -0.05948), (0.04254, -0.02032, -0.0674), (0.04532, -0.0206, -0.06554), (0.04718, -0.02078, -0.06276), (0.02, -0.03926, -0.06805), (0.02085, -0.04783, -0.05948), (0.02032, -0.04254, -0.0674), (0.0206, -0.04532, -0.06554), (0.02078, -0.04718, -0.06276), (0.03771, -0.02783, -0.06805), (0.04578, -0.03117, -0.05948), (0.0408, -0.02911, -0.0674), (0.04341, -0.03019, -0.06554), (0.04516, -0.03092, -0.06276), (0.03375, -0.03375, -0.06805), (0.03993, -0.03993, -0.05948), (0.03611, -0.03611, -0.0674), (0.03812, -0.03812, -0.06554), (0.03946, -0.03946, -0.06276), (0.02783, -0.03771, -0.06805), (0.03117, -0.04578, -0.05948), (0.02911, -0.0408, -0.0674), (0.03019, -0.04341, -0.06554), (0.03092, -0.04516, -0.06276), (0.02743, -0.02373, 0.1163), (0.02635, -0.02534, 0.1163), (0.02474, -0.02642, 0.1163), (0.02781, -0.02182, 0.1163), (0.02284, -0.0268, 0.1163), (0.02781, 0.0, 0.1163), (0.0, -0.0268, 0.1163), (0.01991, -0.008333, 0.1346), (0.01771, -0.01282, 0.1346), (0.01287, -0.01702, 0.1346), (0.02093, -0.004374, 0.1346), (0.006147, -0.02045, 0.1346), (0.02105, 0.0, 0.1346), (0.0, -0.02133, 0.1346), (0.01991, -0.008333, 0.1482), (0.01771, -0.01282, 0.1482), (0.01287, -0.01702, 0.1482), (0.02093, -0.004374, 0.1482), (0.006147, -0.02045, 0.1482), (0.02105, 0.0, 0.1482), (0.0, -0.02133, 0.1482), (0.01882, -0.009029, 0.1514), (0.01703, -0.01268, 0.1514), (0.0131, -0.01608, 0.1514), (0.01965, -0.005812, 0.1514), (0.007636, -0.01887, 0.1514), (0.01974, 0.0, 0.1514), (0.0, -0.01959, 0.1514), (0.01882, -0.009029, 0.1629), (0.01703, -0.01268, 0.1629), (0.0131, -0.01608, 0.1629), (0.01965, -0.005812, 0.1629), (0.007636, -0.01887, 0.1629), (0.01974, 0.0, 0.1629), (0.0, -0.01959, 0.1629), (0.02302, -0.006809, 0.1716), (0.01977, -0.01347, 0.1716), (0.01259, -0.01968, 0.1716), (0.02454, -0.0009421, 0.1716), (0.002632, -0.02476, 0.1716), (0.02471, 0.0, 0.1716), (0.0, -0.02607, 0.1716), (0.02302, -0.006809, 0.1744), (0.01977, -0.01347, 0.1744), (0.01259, -0.01968, 0.1744), (0.02454, -0.0009421, 0.1744), (0.002632, -0.02476, 0.1744), (0.02471, 0.0, 0.1744), (0.0, -0.02607, 0.1744)], [], [(20, 2, 6, 26), (9, 36, 26, 6), (8, 41, 36, 9), (7, 8, 3, 10), (7, 46, 41, 8), (5, 31, 46, 7), (4, 21, 25, 35, 40, 45, 30, 15), (30, 45, 47, 32), (32, 47, 48, 33), (33, 48, 49, 34), (34, 49, 46, 31), (45, 40, 42, 47), (47, 42, 43, 48), (48, 43, 44, 49), (49, 44, 41, 46), (40, 35, 37, 42), (42, 37, 38, 43), (43, 38, 39, 44), (44, 39, 36, 41), (35, 25, 27, 37), (37, 27, 28, 38), (38, 28, 29, 39), (39, 29, 26, 36), (15, 30, 32, 17), (17, 32, 33, 18), (18, 33, 34, 19), (19, 34, 31, 16), (25, 21, 24, 27), (27, 24, 23, 28), (28, 23, 22, 29), (29, 22, 20, 26), (31, 5, 0, 16), (5, 7, 10, 12), (8, 9, 1, 3), (6, 2, 13, 11), (0, 5, 12, 14), (9, 6, 11, 1), (11, 13, 55, 53), (1, 11, 53, 50), (3, 1, 50, 51), (12, 10, 52, 54), (14, 12, 54, 56), (10, 3, 51, 52), (56, 54, 61, 63), (54, 52, 59, 61), (51, 50, 57, 58), (50, 53, 60, 57), (53, 55, 62, 60), (52, 51, 58, 59), (63, 61, 68, 70), (58, 57, 64, 65), (61, 59, 66, 68), (57, 60, 67, 64), (59, 58, 65, 66), (60, 62, 69, 67), (70, 68, 75, 77), (65, 64, 71, 72), (68, 66, 73, 75), (64, 67, 74, 71), (66, 65, 72, 73), (67, 69, 76, 74), (77, 75, 82, 84), (72, 71, 78, 79), (75, 73, 80, 82), (71, 74, 81, 78), (73, 72, 79, 80), (74, 76, 83, 81), (79, 78, 85, 86), (82, 80, 87, 89), (78, 81, 88, 85), (80, 79, 86, 87), (81, 83, 90, 88), (84, 82, 89, 91), (89, 87, 94, 96), (85, 88, 95, 92), (87, 86, 93, 94), (88, 90, 97, 95), (91, 89, 96, 98), (86, 85, 92, 93)])
_uv = me_cube_006.uv_layers.new(name='UVMap')
_uv.uv.foreach_set('vector', [0.3893, 0.625, 0.625, 0.625, 0.625, 0.6795, 0.3893, 0.6795, 0.625, 0.7065, 0.3893, 0.7065, 0.3893, 0.6795, 0.625, 0.6795, 0.625, 0.75, 0.3893, 0.75, 0.3893, 0.7065, 0.625, 0.7065, 0.625, 0.7935, 0.625, 0.75, 0.625, 0.75, 0.625, 0.7935, 0.625, 0.7935, 0.3893, 0.7935, 0.3893, 0.75, 0.625, 0.75, 0.625, 0.8205, 0.3893, 0.8205, 0.3893, 0.7935, 0.625, 0.7935, 0.25, 0.625, 0.3526, 0.625, 0.3526, 0.6773, 0.3485, 0.6977, 0.3382, 0.7132, 0.3227, 0.7235, 0.3023, 0.7276, 0.25, 0.7276, 0.3023, 0.7276, 0.3227, 0.7235, 0.3261, 0.7316, 0.3031, 0.7362, 0.3031, 0.7362, 0.3261, 0.7316, 0.3302, 0.7449, 0.3051, 0.7499, 0.375, 0.8199, 0.375, 0.7948, 0.3838, 0.7939, 0.3838, 0.8204, 0.3838, 0.8204, 0.3838, 0.7939, 0.3893, 0.7935, 0.3893, 0.8205, 0.3227, 0.7235, 0.3382, 0.7132, 0.3444, 0.7194, 0.3261, 0.7316, 0.3261, 0.7316, 0.3444, 0.7194, 0.3533, 0.7301, 0.3325, 0.7439, 0.375, 0.7915, 0.375, 0.7521, 0.3838, 0.7505, 0.3838, 0.793, 0.3838, 0.793, 0.3838, 0.7505, 0.3893, 0.75, 0.3893, 0.7935, 0.3382, 0.7132, 0.3485, 0.6977, 0.3566, 0.7011, 0.3444, 0.7194, 0.3444, 0.7194, 0.3566, 0.7011, 0.3689, 0.7075, 0.3551, 0.7283, 0.375, 0.7479, 0.375, 0.7085, 0.3838, 0.707, 0.3838, 0.7495, 0.3838, 0.7495, 0.3838, 0.707, 0.3893, 0.7065, 0.3893, 0.75, 0.3485, 0.6977, 0.3526, 0.6773, 0.3612, 0.6781, 0.3566, 0.7011, 0.3566, 0.7011, 0.3612, 0.6781, 0.3749, 0.6801, 0.3699, 0.7052, 0.375, 0.7052, 0.375, 0.6801, 0.3838, 0.6796, 0.3838, 0.7061, 0.3838, 0.7061, 0.3838, 0.6796, 0.3893, 0.6795, 0.3893, 0.7065, 0.25, 0.7276, 0.3023, 0.7276, 0.3031, 0.7362, 0.25, 0.7362, 0.25, 0.7362, 0.3031, 0.7362, 0.3038, 0.75, 0.25, 0.75, 0.375, 0.875, 0.375, 0.8212, 0.3838, 0.8207, 0.3838, 0.875, 0.3838, 0.875, 0.3838, 0.8207, 0.3893, 0.8205, 0.3893, 0.875, 0.3526, 0.6773, 0.3526, 0.625, 0.3612, 0.625, 0.3612, 0.6781, 0.3612, 0.6781, 0.3612, 0.625, 0.375, 0.625, 0.375, 0.6788, 0.375, 0.6788, 0.375, 0.625, 0.3838, 0.625, 0.3838, 0.6793, 0.3838, 0.6793, 0.3838, 0.625, 0.3893, 0.625, 0.3893, 0.6795, 0.3893, 0.8205, 0.625, 0.8205, 0.625, 0.875, 0.3893, 0.875, 0.625, 0.8205, 0.625, 0.7935, 0.625, 0.7935, 0.625, 0.8205, 0.625, 0.75, 0.625, 0.7065, 0.625, 0.7065, 0.625, 0.75, 0.625, 0.6795, 0.625, 0.625, 0.625, 0.625, 0.625, 0.6795, 0.625, 0.875, 0.625, 0.8205, 0.625, 0.8205, 0.625, 0.875, 0.625, 0.7065, 0.625, 0.6795, 0.625, 0.6795, 0.625, 0.7065, 0.625, 0.6795, 0.625, 0.625, 0.625, 0.625, 0.625, 0.6795, 0.625, 0.7065, 0.625, 0.6795, 0.625, 0.6795, 0.625, 0.7065, 0.625, 0.75, 0.625, 0.7065, 0.625, 0.7065, 0.625, 0.75, 0.625, 0.8205, 0.625, 0.7935, 0.625, 0.7935, 0.625, 0.8205, 0.625, 0.875, 0.625, 0.8205, 0.625, 0.8205, 0.625, 0.875, 0.625, 0.7935, 0.625, 0.75, 0.625, 0.75, 0.625, 0.7935, 0.625, 0.875, 0.625, 0.8205, 0.625, 0.8205, 0.625, 0.875, 0.625, 0.8205, 0.625, 0.7935, 0.625, 0.7935, 0.625, 0.8205, 0.625, 0.75, 0.625, 0.7065, 0.625, 0.7065, 0.625, 0.75, 0.625, 0.7065, 0.625, 0.6795, 0.625, 0.6795, 0.625, 0.7065, 0.625, 0.6795, 0.625, 0.625, 0.625, 0.625, 0.625, 0.6795, 0.625, 0.7935, 0.625, 0.75, 0.625, 0.75, 0.625, 0.7935, 0.625, 0.875, 0.625, 0.8205, 0.625, 0.8205, 0.625, 0.875, 0.625, 0.75, 0.625, 0.7065, 0.625, 0.7065, 0.625, 0.75, 0.625, 0.8205, 0.625, 0.7935, 0.625, 0.7935, 0.625, 0.8205, 0.625, 0.7065, 0.625, 0.6795, 0.625, 0.6795, 0.625, 0.7065, 0.625, 0.7935, 0.625, 0.75, 0.625, 0.75, 0.625, 0.7935, 0.625, 0.6795, 0.625, 0.625, 0.625, 0.625, 0.625, 0.6795, 0.625, 0.875, 0.625, 0.8205, 0.625, 0.8205, 0.625, 0.875, 0.625, 0.75, 0.625, 0.7065, 0.625, 0.7065, 0.625, 0.75, 0.625, 0.8205, 0.625, 0.7935, 0.625, 0.7935, 0.625, 0.8205, 0.625, 0.7065, 0.625, 0.6795, 0.625, 0.6795, 0.625, 0.7065, 0.625, 0.7935, 0.625, 0.75, 0.625, 0.75, 0.625, 0.7935, 0.625, 0.6795, 0.625, 0.625, 0.625, 0.625, 0.625, 0.6795, 0.625, 0.875, 0.625, 0.8205, 0.625, 0.8205, 0.625, 0.875, 0.625, 0.75, 0.625, 0.7065, 0.625, 0.7065, 0.625, 0.75, 0.625, 0.8205, 0.625, 0.7935, 0.625, 0.7935, 0.625, 0.8205, 0.625, 0.7065, 0.625, 0.6795, 0.625, 0.6795, 0.625, 0.7065, 0.625, 0.7935, 0.625, 0.75, 0.625, 0.75, 0.625, 0.7935, 0.625, 0.6795, 0.625, 0.625, 0.625, 0.625, 0.625, 0.6795, 0.625, 0.75, 0.625, 0.7065, 0.625, 0.7065, 0.625, 0.75, 0.625, 0.8205, 0.625, 0.7935, 0.625, 0.7935, 0.625, 0.8205, 0.625, 0.7065, 0.625, 0.6795, 0.625, 0.6795, 0.625, 0.7065, 0.625, 0.7935, 0.625, 0.75, 0.625, 0.75, 0.625, 0.7935, 0.625, 0.6795, 0.625, 0.625, 0.625, 0.625, 0.625, 0.6795, 0.625, 0.875, 0.625, 0.8205, 0.625, 0.8205, 0.625, 0.875, 0.625, 0.8205, 0.625, 0.7935, 0.625, 0.7935, 0.625, 0.8205, 0.625, 0.7065, 0.625, 0.6795, 0.625, 0.6795, 0.625, 0.7065, 0.625, 0.7935, 0.625, 0.75, 0.625, 0.75, 0.625, 0.7935, 0.625, 0.6795, 0.625, 0.625, 0.625, 0.625, 0.625, 0.6795, 0.625, 0.875, 0.625, 0.8205, 0.625, 0.8205, 0.625, 0.875, 0.625, 0.75, 0.625, 0.7065, 0.625, 0.7065, 0.625, 0.75])
me_cube_006.materials.append(mat_material)
me_cube_006.use_mirror_vertex_groups = False
me_cube_006.update()
me_cube_007 = bpy.data.meshes.new('Cube.007')
me_cube_007.from_pydata([(0.0, -0.04783, 0.08152), (0.03885, -0.02689, 0.1008), (0.04783, 0.0, 0.08152), (0.03549, -0.03192, 0.1008), (0.0, 0.0, -0.06805), (0.02085, -0.04783, 0.08152), (0.04783, -0.02085, 0.08152), (0.03117, -0.04578, 0.08152), (0.03993, -0.03993, 0.08152), (0.04578, -0.03117, 0.08152), (0.03046, -0.03529, 0.1008), (0.04003, -0.02096, 0.1008), (0.02452, -0.03647, 0.1008), (0.04003, 0.0, 0.1008), (0.0, -0.03647, 0.1008), (0.0, -0.03926, -0.06805), (0.0, -0.04783, -0.05948), (0.0, -0.04254, -0.0674), (0.0, -0.04532, -0.06554), (0.0, -0.04718, -0.06276), (0.04783, 0.0, -0.05948), (0.03926, 0.0, -0.06805), (0.04718, 0.0, -0.06276), (0.04532, 0.0, -0.06554), (0.04254, 0.0, -0.0674), (0.03926, -0.02, -0.06805), (0.04783, -0.02085, -0.05948), (0.04254, -0.02032, -0.0674), (0.04532, -0.0206, -0.06554), (0.04718, -0.02078, -0.06276), (0.02, -0.03926, -0.06805), (0.02085, -0.04783, -0.05948), (0.02032, -0.04254, -0.0674), (0.0206, -0.04532, -0.06554), (0.02078, -0.04718, -0.06276), (0.03771, -0.02783, -0.06805), (0.04578, -0.03117, -0.05948), (0.0408, -0.02911, -0.0674), (0.04341, -0.03019, -0.06554), (0.04516, -0.03092, -0.06276), (0.03375, -0.03375, -0.06805), (0.03993, -0.03993, -0.05948), (0.03611, -0.03611, -0.0674), (0.03812, -0.03812, -0.06554), (0.03946, -0.03946, -0.06276), (0.02783, -0.03771, -0.06805), (0.03117, -0.04578, -0.05948), (0.02911, -0.0408, -0.0674), (0.03019, -0.04341, -0.06554), (0.03092, -0.04516, -0.06276), (0.02743, -0.02373, 0.1163), (0.02635, -0.02534, 0.1163), (0.02474, -0.02642, 0.1163), (0.02781, -0.02182, 0.1163), (0.02284, -0.0268, 0.1163), (0.02781, 0.0, 0.1163), (0.0, -0.0268, 0.1163), (0.01991, -0.008333, 0.1346), (0.01771, -0.01282, 0.1346), (0.01287, -0.01702, 0.1346), (0.02093, -0.004374, 0.1346), (0.006147, -0.02045, 0.1346), (0.02105, 0.0, 0.1346), (0.0, -0.02133, 0.1346), (0.01991, -0.008333, 0.1482), (0.01771, -0.01282, 0.1482), (0.01287, -0.01702, 0.1482), (0.02093, -0.004374, 0.1482), (0.006147, -0.02045, 0.1482), (0.02105, 0.0, 0.1482), (0.0, -0.02133, 0.1482), (0.01882, -0.009029, 0.1514), (0.01703, -0.01268, 0.1514), (0.0131, -0.01608, 0.1514), (0.01965, -0.005812, 0.1514), (0.007636, -0.01887, 0.1514), (0.01974, 0.0, 0.1514), (0.0, -0.01959, 0.1514), (0.01882, -0.009029, 0.1629), (0.01703, -0.01268, 0.1629), (0.0131, -0.01608, 0.1629), (0.01965, -0.005812, 0.1629), (0.007636, -0.01887, 0.1629), (0.01974, 0.0, 0.1629), (0.0, -0.01959, 0.1629), (0.02302, -0.006809, 0.1716), (0.01977, -0.01347, 0.1716), (0.01259, -0.01968, 0.1716), (0.02454, -0.0009421, 0.1716), (0.002632, -0.02476, 0.1716), (0.02471, 0.0, 0.1716), (0.0, -0.02607, 0.1716), (0.02302, -0.006809, 0.1744), (0.01977, -0.01347, 0.1744), (0.01259, -0.01968, 0.1744), (0.02454, -0.0009421, 0.1744), (0.002632, -0.02476, 0.1744), (0.02471, 0.0, 0.1744), (0.0, -0.02607, 0.1744)], [], [(20, 2, 6, 26), (9, 36, 26, 6), (8, 41, 36, 9), (7, 8, 3, 10), (7, 46, 41, 8), (5, 31, 46, 7), (4, 21, 25, 35, 40, 45, 30, 15), (30, 45, 47, 32), (32, 47, 48, 33), (33, 48, 49, 34), (34, 49, 46, 31), (45, 40, 42, 47), (47, 42, 43, 48), (48, 43, 44, 49), (49, 44, 41, 46), (40, 35, 37, 42), (42, 37, 38, 43), (43, 38, 39, 44), (44, 39, 36, 41), (35, 25, 27, 37), (37, 27, 28, 38), (38, 28, 29, 39), (39, 29, 26, 36), (15, 30, 32, 17), (17, 32, 33, 18), (18, 33, 34, 19), (19, 34, 31, 16), (25, 21, 24, 27), (27, 24, 23, 28), (28, 23, 22, 29), (29, 22, 20, 26), (31, 5, 0, 16), (5, 7, 10, 12), (8, 9, 1, 3), (6, 2, 13, 11), (0, 5, 12, 14), (9, 6, 11, 1), (11, 13, 55, 53), (1, 11, 53, 50), (3, 1, 50, 51), (12, 10, 52, 54), (14, 12, 54, 56), (10, 3, 51, 52), (56, 54, 61, 63), (54, 52, 59, 61), (51, 50, 57, 58), (50, 53, 60, 57), (53, 55, 62, 60), (52, 51, 58, 59), (63, 61, 68, 70), (58, 57, 64, 65), (61, 59, 66, 68), (57, 60, 67, 64), (59, 58, 65, 66), (60, 62, 69, 67), (70, 68, 75, 77), (65, 64, 71, 72), (68, 66, 73, 75), (64, 67, 74, 71), (66, 65, 72, 73), (67, 69, 76, 74), (77, 75, 82, 84), (72, 71, 78, 79), (75, 73, 80, 82), (71, 74, 81, 78), (73, 72, 79, 80), (74, 76, 83, 81), (79, 78, 85, 86), (82, 80, 87, 89), (78, 81, 88, 85), (80, 79, 86, 87), (81, 83, 90, 88), (84, 82, 89, 91), (89, 87, 94, 96), (85, 88, 95, 92), (87, 86, 93, 94), (88, 90, 97, 95), (91, 89, 96, 98), (86, 85, 92, 93)])
_uv = me_cube_007.uv_layers.new(name='UVMap')
_uv.uv.foreach_set('vector', [0.3893, 0.625, 0.625, 0.625, 0.625, 0.6795, 0.3893, 0.6795, 0.625, 0.7065, 0.3893, 0.7065, 0.3893, 0.6795, 0.625, 0.6795, 0.625, 0.75, 0.3893, 0.75, 0.3893, 0.7065, 0.625, 0.7065, 0.625, 0.7935, 0.625, 0.75, 0.625, 0.75, 0.625, 0.7935, 0.625, 0.7935, 0.3893, 0.7935, 0.3893, 0.75, 0.625, 0.75, 0.625, 0.8205, 0.3893, 0.8205, 0.3893, 0.7935, 0.625, 0.7935, 0.25, 0.625, 0.3526, 0.625, 0.3526, 0.6773, 0.3485, 0.6977, 0.3382, 0.7132, 0.3227, 0.7235, 0.3023, 0.7276, 0.25, 0.7276, 0.3023, 0.7276, 0.3227, 0.7235, 0.3261, 0.7316, 0.3031, 0.7362, 0.3031, 0.7362, 0.3261, 0.7316, 0.3302, 0.7449, 0.3051, 0.7499, 0.375, 0.8199, 0.375, 0.7948, 0.3838, 0.7939, 0.3838, 0.8204, 0.3838, 0.8204, 0.3838, 0.7939, 0.3893, 0.7935, 0.3893, 0.8205, 0.3227, 0.7235, 0.3382, 0.7132, 0.3444, 0.7194, 0.3261, 0.7316, 0.3261, 0.7316, 0.3444, 0.7194, 0.3533, 0.7301, 0.3325, 0.7439, 0.375, 0.7915, 0.375, 0.7521, 0.3838, 0.7505, 0.3838, 0.793, 0.3838, 0.793, 0.3838, 0.7505, 0.3893, 0.75, 0.3893, 0.7935, 0.3382, 0.7132, 0.3485, 0.6977, 0.3566, 0.7011, 0.3444, 0.7194, 0.3444, 0.7194, 0.3566, 0.7011, 0.3689, 0.7075, 0.3551, 0.7283, 0.375, 0.7479, 0.375, 0.7085, 0.3838, 0.707, 0.3838, 0.7495, 0.3838, 0.7495, 0.3838, 0.707, 0.3893, 0.7065, 0.3893, 0.75, 0.3485, 0.6977, 0.3526, 0.6773, 0.3612, 0.6781, 0.3566, 0.7011, 0.3566, 0.7011, 0.3612, 0.6781, 0.3749, 0.6801, 0.3699, 0.7052, 0.375, 0.7052, 0.375, 0.6801, 0.3838, 0.6796, 0.3838, 0.7061, 0.3838, 0.7061, 0.3838, 0.6796, 0.3893, 0.6795, 0.3893, 0.7065, 0.25, 0.7276, 0.3023, 0.7276, 0.3031, 0.7362, 0.25, 0.7362, 0.25, 0.7362, 0.3031, 0.7362, 0.3038, 0.75, 0.25, 0.75, 0.375, 0.875, 0.375, 0.8212, 0.3838, 0.8207, 0.3838, 0.875, 0.3838, 0.875, 0.3838, 0.8207, 0.3893, 0.8205, 0.3893, 0.875, 0.3526, 0.6773, 0.3526, 0.625, 0.3612, 0.625, 0.3612, 0.6781, 0.3612, 0.6781, 0.3612, 0.625, 0.375, 0.625, 0.375, 0.6788, 0.375, 0.6788, 0.375, 0.625, 0.3838, 0.625, 0.3838, 0.6793, 0.3838, 0.6793, 0.3838, 0.625, 0.3893, 0.625, 0.3893, 0.6795, 0.3893, 0.8205, 0.625, 0.8205, 0.625, 0.875, 0.3893, 0.875, 0.625, 0.8205, 0.625, 0.7935, 0.625, 0.7935, 0.625, 0.8205, 0.625, 0.75, 0.625, 0.7065, 0.625, 0.7065, 0.625, 0.75, 0.625, 0.6795, 0.625, 0.625, 0.625, 0.625, 0.625, 0.6795, 0.625, 0.875, 0.625, 0.8205, 0.625, 0.8205, 0.625, 0.875, 0.625, 0.7065, 0.625, 0.6795, 0.625, 0.6795, 0.625, 0.7065, 0.625, 0.6795, 0.625, 0.625, 0.625, 0.625, 0.625, 0.6795, 0.625, 0.7065, 0.625, 0.6795, 0.625, 0.6795, 0.625, 0.7065, 0.625, 0.75, 0.625, 0.7065, 0.625, 0.7065, 0.625, 0.75, 0.625, 0.8205, 0.625, 0.7935, 0.625, 0.7935, 0.625, 0.8205, 0.625, 0.875, 0.625, 0.8205, 0.625, 0.8205, 0.625, 0.875, 0.625, 0.7935, 0.625, 0.75, 0.625, 0.75, 0.625, 0.7935, 0.625, 0.875, 0.625, 0.8205, 0.625, 0.8205, 0.625, 0.875, 0.625, 0.8205, 0.625, 0.7935, 0.625, 0.7935, 0.625, 0.8205, 0.625, 0.75, 0.625, 0.7065, 0.625, 0.7065, 0.625, 0.75, 0.625, 0.7065, 0.625, 0.6795, 0.625, 0.6795, 0.625, 0.7065, 0.625, 0.6795, 0.625, 0.625, 0.625, 0.625, 0.625, 0.6795, 0.625, 0.7935, 0.625, 0.75, 0.625, 0.75, 0.625, 0.7935, 0.625, 0.875, 0.625, 0.8205, 0.625, 0.8205, 0.625, 0.875, 0.625, 0.75, 0.625, 0.7065, 0.625, 0.7065, 0.625, 0.75, 0.625, 0.8205, 0.625, 0.7935, 0.625, 0.7935, 0.625, 0.8205, 0.625, 0.7065, 0.625, 0.6795, 0.625, 0.6795, 0.625, 0.7065, 0.625, 0.7935, 0.625, 0.75, 0.625, 0.75, 0.625, 0.7935, 0.625, 0.6795, 0.625, 0.625, 0.625, 0.625, 0.625, 0.6795, 0.625, 0.875, 0.625, 0.8205, 0.625, 0.8205, 0.625, 0.875, 0.625, 0.75, 0.625, 0.7065, 0.625, 0.7065, 0.625, 0.75, 0.625, 0.8205, 0.625, 0.7935, 0.625, 0.7935, 0.625, 0.8205, 0.625, 0.7065, 0.625, 0.6795, 0.625, 0.6795, 0.625, 0.7065, 0.625, 0.7935, 0.625, 0.75, 0.625, 0.75, 0.625, 0.7935, 0.625, 0.6795, 0.625, 0.625, 0.625, 0.625, 0.625, 0.6795, 0.625, 0.875, 0.625, 0.8205, 0.625, 0.8205, 0.625, 0.875, 0.625, 0.75, 0.625, 0.7065, 0.625, 0.7065, 0.625, 0.75, 0.625, 0.8205, 0.625, 0.7935, 0.625, 0.7935, 0.625, 0.8205, 0.625, 0.7065, 0.625, 0.6795, 0.625, 0.6795, 0.625, 0.7065, 0.625, 0.7935, 0.625, 0.75, 0.625, 0.75, 0.625, 0.7935, 0.625, 0.6795, 0.625, 0.625, 0.625, 0.625, 0.625, 0.6795, 0.625, 0.75, 0.625, 0.7065, 0.625, 0.7065, 0.625, 0.75, 0.625, 0.8205, 0.625, 0.7935, 0.625, 0.7935, 0.625, 0.8205, 0.625, 0.7065, 0.625, 0.6795, 0.625, 0.6795, 0.625, 0.7065, 0.625, 0.7935, 0.625, 0.75, 0.625, 0.75, 0.625, 0.7935, 0.625, 0.6795, 0.625, 0.625, 0.625, 0.625, 0.625, 0.6795, 0.625, 0.875, 0.625, 0.8205, 0.625, 0.8205, 0.625, 0.875, 0.625, 0.8205, 0.625, 0.7935, 0.625, 0.7935, 0.625, 0.8205, 0.625, 0.7065, 0.625, 0.6795, 0.625, 0.6795, 0.625, 0.7065, 0.625, 0.7935, 0.625, 0.75, 0.625, 0.75, 0.625, 0.7935, 0.625, 0.6795, 0.625, 0.625, 0.625, 0.625, 0.625, 0.6795, 0.625, 0.875, 0.625, 0.8205, 0.625, 0.8205, 0.625, 0.875, 0.625, 0.75, 0.625, 0.7065, 0.625, 0.7065, 0.625, 0.75])
me_cube_007.materials.append(mat_material)
me_cube_007.use_mirror_vertex_groups = False
me_cube_007.update()
me_cylinder = bpy.data.meshes.new('Cylinder')
me_cylinder.from_pydata([(-0.03146, 1.114, -1.611), (-0.03146, 1.324, 1.25), (0.946, 0.4041, -1.611), (1.146, 0.469, 1.25), (0.5727, -0.745, -1.611), (0.6961, -0.9148, 1.25), (-0.6356, -0.745, -1.611), (-0.759, -0.9148, 1.25), (-1.009, 0.4041, -1.611), (-1.209, 0.469, 1.25), (-0.03146, 1.324, -1.226), (1.146, 0.469, -1.226), (0.6961, -0.9148, -1.226), (-0.759, -0.9148, -1.226), (-1.209, 0.469, -1.226), (-0.03146, 1.114, 1.382), (0.946, 0.4041, 1.382), (0.5727, -0.745, 1.382), (-0.6356, -0.745, 1.382), (-1.009, 0.4041, 1.382)], [], [(10, 1, 3, 11), (11, 3, 5, 12), (12, 5, 7, 13), (3, 1, 9, 7, 5), (13, 7, 9, 14), (14, 9, 1, 10), (8, 0, 15, 19), (2, 0, 10, 11), (4, 2, 11, 12), (6, 4, 12, 13), (8, 6, 13, 14), (0, 8, 14, 10), (15, 16, 17, 18, 19), (4, 6, 18, 17), (0, 2, 16, 15), (6, 8, 19, 18), (2, 4, 17, 16)])
_uv = me_cylinder.uv_layers.new(name='UVMap')
_uv.uv.foreach_set('vector', [1.0, 0.5, 1.0, 1.0, 0.8, 1.0, 0.8, 0.5, 0.8, 0.5, 0.8, 1.0, 0.6, 1.0, 0.6, 0.5, 0.6, 0.5, 0.6, 1.0, 0.4, 1.0, 0.4, 0.5, 0.4783, 0.3242, 0.25, 0.49, 0.02175, 0.3242, 0.1089, 0.05584, 0.3911, 0.05584, 0.4, 0.5, 0.4, 1.0, 0.2, 1.0, 0.2, 0.5, 0.2, 0.5, 0.2, 1.0, 2.98e-08, 1.0, 2.98e-08, 0.5, 0.6093, 0.2957, 0.75, 0.398, 0.75, 0.398, 0.6093, 0.2957, 0.8907, 0.2957, 0.75, 0.398, 0.75, 0.49, 0.9783, 0.3242, 0.837, 0.1303, 0.8907, 0.2957, 0.9783, 0.3242, 0.8911, 0.05584, 0.663, 0.1303, 0.837, 0.1303, 0.8911, 0.05584, 0.6089, 0.05584, 0.6093, 0.2957, 0.663, 0.1303, 0.6089, 0.05584, 0.5217, 0.3242, 0.75, 0.398, 0.6093, 0.2957, 0.5217, 0.3242, 0.75, 0.49, 0.75, 0.398, 0.8907, 0.2957, 0.837, 0.1303, 0.663, 0.1303, 0.6093, 0.2957, 0.837, 0.1303, 0.663, 0.1303, 0.663, 0.1303, 0.837, 0.1303, 0.75, 0.398, 0.8907, 0.2957, 0.8907, 0.2957, 0.75, 0.398, 0.663, 0.1303, 0.6093, 0.2957, 0.6093, 0.2957, 0.663, 0.1303, 0.8907, 0.2957, 0.837, 0.1303, 0.837, 0.1303, 0.8907, 0.2957])
me_cylinder.update()
me_cylinder_001 = bpy.data.meshes.new('Cylinder.001')
me_cylinder_001.from_pydata([(0.0, 1.0, -1.0), (0.0, 1.0, 1.0), (0.1951, 0.9808, -1.0), (0.1951, 0.9808, 1.0), (0.3827, 0.9239, -1.0), (0.3827, 0.9239, 1.0), (0.5556, 0.8315, -1.0), (0.5556, 0.8315, 1.0), (0.7071, 0.7071, -1.0), (0.7071, 0.7071, 1.0), (0.8315, 0.5556, -1.0), (0.8315, 0.5556, 1.0), (0.9239, 0.3827, -1.0), (0.9239, 0.3827, 1.0), (0.9808, 0.1951, -1.0), (0.9808, 0.1951, 1.0), (1.0, 0.0, -1.0), (1.0, 0.0, 1.0), (0.9808, -0.1951, -1.0), (0.9808, -0.1951, 1.0), (0.9239, -0.3827, -1.0), (0.9239, -0.3827, 1.0), (0.8315, -0.5556, -1.0), (0.8315, -0.5556, 1.0), (0.7071, -0.7071, -1.0), (0.7071, -0.7071, 1.0), (0.5556, -0.8315, -1.0), (0.5556, -0.8315, 1.0), (0.3827, -0.9239, -1.0), (0.3827, -0.9239, 1.0), (0.1951, -0.9808, -1.0), (0.1951, -0.9808, 1.0), (0.0, -1.0, -1.0), (0.0, -1.0, 1.0), (-0.1951, -0.9808, -1.0), (-0.1951, -0.9808, 1.0), (-0.3827, -0.9239, -1.0), (-0.3827, -0.9239, 1.0), (-0.5556, -0.8315, -1.0), (-0.5556, -0.8315, 1.0), (-0.7071, -0.7071, -1.0), (-0.7071, -0.7071, 1.0), (-0.8315, -0.5556, -1.0), (-0.8315, -0.5556, 1.0), (-0.9239, -0.3827, -1.0), (-0.9239, -0.3827, 1.0), (-0.9808, -0.1951, -1.0), (-0.9808, -0.1951, 1.0), (-1.0, 0.0, -1.0), (-1.0, 0.0, 1.0), (-0.9808, 0.1951, -1.0), (-0.9808, 0.1951, 1.0), (-0.9239, 0.3827, -1.0), (-0.9239, 0.3827, 1.0), (-0.8315, 0.5556, -1.0), (-0.8315, 0.5556, 1.0), (-0.7071, 0.7071, -1.0), (-0.7071, 0.7071, 1.0), (-0.5556, 0.8315, -1.0), (-0.5556, 0.8315, 1.0), (-0.3827, 0.9239, -1.0), (-0.3827, 0.9239, 1.0), (-0.1951, 0.9808, -1.0), (-0.1951, 0.9808, 1.0)], [], [(0, 1, 3, 2), (2, 3, 5, 4), (4, 5, 7, 6), (6, 7, 9, 8), (8, 9, 11, 10), (10, 11, 13, 12), (12, 13, 15, 14), (14, 15, 17, 16), (16, 17, 19, 18), (18, 19, 21, 20), (20, 21, 23, 22), (22, 23, 25, 24), (24, 25, 27, 26), (26, 27, 29, 28), (28, 29, 31, 30), (30, 31, 33, 32), (32, 33, 35, 34), (34, 35, 37, 36), (36, 37, 39, 38), (38, 39, 41, 40), (40, 41, 43, 42), (42, 43, 45, 44), (44, 45, 47, 46), (46, 47, 49, 48), (48, 49, 51, 50), (50, 51, 53, 52), (52, 53, 55, 54), (54, 55, 57, 56), (56, 57, 59, 58), (58, 59, 61, 60), (3, 1, 63, 61, 59, 57, 55, 53, 51, 49, 47, 45, 43, 41, 39, 37, 35, 33, 31, 29, 27, 25, 23, 21, 19, 17, 15, 13, 11, 9, 7, 5), (60, 61, 63, 62), (62, 63, 1, 0), (0, 2, 4, 6, 8, 10, 12, 14, 16, 18, 20, 22, 24, 26, 28, 30, 32, 34, 36, 38, 40, 42, 44, 46, 48, 50, 52, 54, 56, 58, 60, 62)])
_uv = me_cylinder_001.uv_layers.new(name='UVMap')
_uv.uv.foreach_set('vector', [1.0, 0.5, 1.0, 1.0, 0.9688, 1.0, 0.9688, 0.5, 0.9688, 0.5, 0.9688, 1.0, 0.9375, 1.0, 0.9375, 0.5, 0.9375, 0.5, 0.9375, 1.0, 0.9062, 1.0, 0.9062, 0.5, 0.9062, 0.5, 0.9062, 1.0, 0.875, 1.0, 0.875, 0.5, 0.875, 0.5, 0.875, 1.0, 0.8438, 1.0, 0.8438, 0.5, 0.8438, 0.5, 0.8438, 1.0, 0.8125, 1.0, 0.8125, 0.5, 0.8125, 0.5, 0.8125, 1.0, 0.7812, 1.0, 0.7812, 0.5, 0.7812, 0.5, 0.7812, 1.0, 0.75, 1.0, 0.75, 0.5, 0.75, 0.5, 0.75, 1.0, 0.7188, 1.0, 0.7188, 0.5, 0.7188, 0.5, 0.7188, 1.0, 0.6875, 1.0, 0.6875, 0.5, 0.6875, 0.5, 0.6875, 1.0, 0.6562, 1.0, 0.6562, 0.5, 0.6562, 0.5, 0.6562, 1.0, 0.625, 1.0, 0.625, 0.5, 0.625, 0.5, 0.625, 1.0, 0.5938, 1.0, 0.5938, 0.5, 0.5938, 0.5, 0.5938, 1.0, 0.5625, 1.0, 0.5625, 0.5, 0.5625, 0.5, 0.5625, 1.0, 0.5312, 1.0, 0.5312, 0.5, 0.5312, 0.5, 0.5312, 1.0, 0.5, 1.0, 0.5, 0.5, 0.5, 0.5, 0.5, 1.0, 0.4688, 1.0, 0.4688, 0.5, 0.4688, 0.5, 0.4688, 1.0, 0.4375, 1.0, 0.4375, 0.5, 0.4375, 0.5, 0.4375, 1.0, 0.4062, 1.0, 0.4062, 0.5, 0.4062, 0.5, 0.4062, 1.0, 0.375, 1.0, 0.375, 0.5, 0.375, 0.5, 0.375, 1.0, 0.3438, 1.0, 0.3438, 0.5, 0.3438, 0.5, 0.3438, 1.0, 0.3125, 1.0, 0.3125, 0.5, 0.3125, 0.5, 0.3125, 1.0, 0.2812, 1.0, 0.2812, 0.5, 0.2812, 0.5, 0.2812, 1.0, 0.25, 1.0, 0.25, 0.5, 0.25, 0.5, 0.25, 1.0, 0.2188, 1.0, 0.2188, 0.5, 0.2188, 0.5, 0.2188, 1.0, 0.1875, 1.0, 0.1875, 0.5, 0.1875, 0.5, 0.1875, 1.0, 0.1562, 1.0, 0.1562, 0.5, 0.1562, 0.5, 0.1562, 1.0, 0.125, 1.0, 0.125, 0.5, 0.125, 0.5, 0.125, 1.0, 0.09375, 1.0, 0.09375, 0.5, 0.09375, 0.5, 0.09375, 1.0, 0.0625, 1.0, 0.0625, 0.5, 0.2968, 0.4854, 0.25, 0.49, 0.2032, 0.4854, 0.1582, 0.4717, 0.1167, 0.4496, 0.08029, 0.4197, 0.05045, 0.3833, 0.02827, 0.3418, 0.01461, 0.2968, 0.01, 0.25, 0.01461, 0.2032, 0.02827, 0.1582, 0.05045, 0.1167, 0.08029, 0.08029, 0.1167, 0.05045, 0.1582, 0.02827, 0.2032, 0.01461, 0.25, 0.01, 0.2968, 0.01461, 0.3418, 0.02827, 0.3833, 0.05045, 0.4197, 0.08029, 0.4496, 0.1167, 0.4717, 0.1582, 0.4854, 0.2032, 0.49, 0.25, 0.4854, 0.2968, 0.4717, 0.3418, 0.4496, 0.3833, 0.4197, 0.4197, 0.3833, 0.4496, 0.3418, 0.4717, 0.0625, 0.5, 0.0625, 1.0, 0.03125, 1.0, 0.03125, 0.5, 0.03125, 0.5, 0.03125, 1.0, 0.0, 1.0, 0.0, 0.5, 0.75, 0.49, 0.7968, 0.4854, 0.8418, 0.4717, 0.8833, 0.4496, 0.9197, 0.4197, 0.9496, 0.3833, 0.9717, 0.3418, 0.9854, 0.2968, 0.99, 0.25, 0.9854, 0.2032, 0.9717, 0.1582, 0.9496, 0.1167, 0.9197, 0.08029, 0.8833, 0.05045, 0.8418, 0.02827, 0.7968, 0.01461, 0.75, 0.01, 0.7032, 0.01461, 0.6582, 0.02827, 0.6167, 0.05045, 0.5803, 0.08029, 0.5504, 0.1167, 0.5283, 0.1582, 0.5146, 0.2032, 0.51, 0.25, 0.5146, 0.2968, 0.5283, 0.3418, 0.5504, 0.3833, 0.5803, 0.4197, 0.6167, 0.4496, 0.6582, 0.4717, 0.7032, 0.4854])
me_cylinder_001.update()
me_cylinder_002 = bpy.data.meshes.new('Cylinder.002')
me_cylinder_002.from_pydata([(0.0, 1.0, -1.0), (0.0, 0.4351, 1.0), (0.9511, 0.309, -1.0), (0.4138, 0.1345, 1.0), (0.5878, -0.809, -1.0), (0.2558, -0.352, 1.0), (-0.5878, -0.809, -1.0), (-0.2558, -0.352, 1.0), (-0.9511, 0.309, -1.0), (-0.4138, 0.1345, 1.0), (0.9511, 0.309, 1.0), (0.0, 1.0, 1.0), (0.5878, -0.809, 1.0), (-0.5878, -0.809, 1.0), (-0.9511, 0.309, 1.0), (0.4138, 0.1345, -0.3256), (2.577e-07, 0.4351, -0.3256), (0.2558, -0.352, -0.3256), (-0.2558, -0.352, -0.3256), (-0.4138, 0.1345, -0.3256)], [], [(0, 11, 10, 2), (2, 10, 12, 4), (4, 12, 13, 6), (1, 9, 19, 16), (6, 13, 14, 8), (8, 14, 11, 0), (0, 2, 4, 6, 8), (1, 3, 10, 11), (3, 5, 12, 10), (5, 7, 13, 12), (7, 9, 14, 13), (9, 1, 11, 14), (15, 16, 19, 18, 17), (7, 5, 17, 18), (3, 1, 16, 15), (9, 7, 18, 19), (5, 3, 15, 17)])
_uv = me_cylinder_002.uv_layers.new(name='UVMap')
_uv.uv.foreach_set('vector', [1.0, 0.5, 1.0, 1.0, 0.8, 1.0, 0.8, 0.5, 0.8, 0.5, 0.8, 1.0, 0.6, 1.0, 0.6, 0.5, 0.6, 0.5, 0.6, 1.0, 0.4, 1.0, 0.4, 0.5, 0.25, 0.3544, 0.1507, 0.2823, 0.1507, 0.2823, 0.25, 0.3544, 0.4, 0.5, 0.4, 1.0, 0.2, 1.0, 0.2, 0.5, 0.2, 0.5, 0.2, 1.0, 2.98e-08, 1.0, 2.98e-08, 0.5, 0.75, 0.49, 0.9783, 0.3242, 0.8911, 0.05584, 0.6089, 0.05584, 0.5217, 0.3242, 0.25, 0.3544, 0.3493, 0.2823, 0.4783, 0.3242, 0.25, 0.49, 0.3493, 0.2823, 0.3114, 0.1655, 0.3911, 0.05584, 0.4783, 0.3242, 0.3114, 0.1655, 0.1886, 0.1655, 0.1089, 0.05584, 0.3911, 0.05584, 0.1886, 0.1655, 0.1507, 0.2823, 0.02175, 0.3242, 0.1089, 0.05584, 0.1507, 0.2823, 0.25, 0.3544, 0.25, 0.49, 0.02175, 0.3242, 0.3493, 0.2823, 0.25, 0.3544, 0.1507, 0.2823, 0.1886, 0.1655, 0.3114, 0.1655, 0.1886, 0.1655, 0.3114, 0.1655, 0.3114, 0.1655, 0.1886, 0.1655, 0.3493, 0.2823, 0.25, 0.3544, 0.25, 0.3544, 0.3493, 0.2823, 0.1507, 0.2823, 0.1886, 0.1655, 0.1886, 0.1655, 0.1507, 0.2823, 0.3114, 0.1655, 0.3493, 0.2823, 0.3493, 0.2823, 0.3114, 0.1655])
me_cylinder_002.update()
me_cylinder_003 = bpy.data.meshes.new('Cylinder.003')
me_cylinder_003.from_pydata([(0.0, 1.0, -1.0), (0.0, 1.0, 1.0), (0.3827, 0.9239, -1.0), (0.3827, 0.9239, 1.0), (0.7071, 0.7071, -1.0), (0.7071, 0.7071, 1.0), (0.9239, 0.3827, -1.0), (0.9239, 0.3827, 1.0), (1.0, 0.0, -1.0), (1.0, 0.0, 1.0), (0.9239, -0.3827, -1.0), (0.9239, -0.3827, 1.0), (0.7071, -0.7071, -1.0), (0.7071, -0.7071, 1.0), (0.3827, -0.9239, -1.0), (0.3827, -0.9239, 1.0), (0.0, -1.0, -1.0), (0.0, -1.0, 1.0), (-0.3827, -0.9239, -1.0), (-0.3827, -0.9239, 1.0), (-0.7071, -0.7071, -1.0), (-0.7071, -0.7071, 1.0), (-0.9239, -0.3827, -1.0), (-0.9239, -0.3827, 1.0), (-1.0, 0.0, -1.0), (-1.0, 0.0, 1.0), (-0.9239, 0.3827, -1.0), (-0.9239, 0.3827, 1.0), (-0.7071, 0.7071, -1.0), (-0.7071, 0.7071, 1.0), (-0.3827, 0.9239, -1.0), (-0.3827, 0.9239, 1.0)], [], [(0, 1, 3, 2), (2, 3, 5, 4), (4, 5, 7, 6), (6, 7, 9, 8), (8, 9, 11, 10), (10, 11, 13, 12), (12, 13, 15, 14), (14, 15, 17, 16), (16, 17, 19, 18), (18, 19, 21, 20), (20, 21, 23, 22), (22, 23, 25, 24), (24, 25, 27, 26), (26, 27, 29, 28), (3, 1, 31, 29, 27, 25, 23, 21, 19, 17, 15, 13, 11, 9, 7, 5), (28, 29, 31, 30), (30, 31, 1, 0), (0, 2, 4, 6, 8, 10, 12, 14, 16, 18, 20, 22, 24, 26, 28, 30)])
_uv = me_cylinder_003.uv_layers.new(name='UVMap')
_uv.uv.foreach_set('vector', [1.0, 0.5, 1.0, 1.0, 0.9375, 1.0, 0.9375, 0.5, 0.9375, 0.5, 0.9375, 1.0, 0.875, 1.0, 0.875, 0.5, 0.875, 0.5, 0.875, 1.0, 0.8125, 1.0, 0.8125, 0.5, 0.8125, 0.5, 0.8125, 1.0, 0.75, 1.0, 0.75, 0.5, 0.75, 0.5, 0.75, 1.0, 0.6875, 1.0, 0.6875, 0.5, 0.6875, 0.5, 0.6875, 1.0, 0.625, 1.0, 0.625, 0.5, 0.625, 0.5, 0.625, 1.0, 0.5625, 1.0, 0.5625, 0.5, 0.5625, 0.5, 0.5625, 1.0, 0.5, 1.0, 0.5, 0.5, 0.5, 0.5, 0.5, 1.0, 0.4375, 1.0, 0.4375, 0.5, 0.4375, 0.5, 0.4375, 1.0, 0.375, 1.0, 0.375, 0.5, 0.375, 0.5, 0.375, 1.0, 0.3125, 1.0, 0.3125, 0.5, 0.3125, 0.5, 0.3125, 1.0, 0.25, 1.0, 0.25, 0.5, 0.25, 0.5, 0.25, 1.0, 0.1875, 1.0, 0.1875, 0.5, 0.1875, 0.5, 0.1875, 1.0, 0.125, 1.0, 0.125, 0.5, 0.3418, 0.4717, 0.25, 0.49, 0.1582, 0.4717, 0.08029, 0.4197, 0.02827, 0.3418, 0.01, 0.25, 0.02827, 0.1582, 0.08029, 0.08029, 0.1582, 0.02827, 0.25, 0.01, 0.3418, 0.02827, 0.4197, 0.08029, 0.4717, 0.1582, 0.49, 0.25, 0.4717, 0.3418, 0.4197, 0.4197, 0.125, 0.5, 0.125, 1.0, 0.0625, 1.0, 0.0625, 0.5, 0.0625, 0.5, 0.0625, 1.0, 0.0, 1.0, 0.0, 0.5, 0.75, 0.49, 0.8418, 0.4717, 0.9197, 0.4197, 0.9717, 0.3418, 0.99, 0.25, 0.9717, 0.1582, 0.9197, 0.08029, 0.8418, 0.02827, 0.75, 0.01, 0.6582, 0.02827, 0.5803, 0.08029, 0.5283, 0.1582, 0.51, 0.25, 0.5283, 0.3418, 0.5803, 0.4197, 0.6582, 0.4717])
me_cylinder_003.update()
me_cylinder_004 = bpy.data.meshes.new('Cylinder.004')
me_cylinder_004.from_pydata([(0.0, 1.0, -1.0), (0.0, 0.9293, 1.0), (0.9511, 0.309, -1.0), (0.8838, 0.2872, 1.0), (0.5878, -0.809, -1.0), (0.5462, -0.7518, 1.0), (-0.5878, -0.809, -1.0), (-0.5462, -0.7518, 1.0), (-0.9511, 0.309, -1.0), (-0.8838, 0.2872, 1.0), (0.9511, 0.309, 1.0), (0.0, 1.0, 1.0), (0.5878, -0.809, 1.0), (-0.5878, -0.809, 1.0), (-0.9511, 0.309, 1.0), (0.9511, 0.3054, 15.23), (0.0, 0.9964, 15.23), (0.5878, -0.8126, 15.23), (0.5878, -0.8126, 13.23), (-0.5878, -0.8126, 13.23), (-0.5878, -0.8126, 15.23), (-0.9511, 0.3054, 15.23), (0.8838, 0.2836, 15.23), (0.0, 0.9257, 15.23), (0.5462, -0.7554, 15.23), (-0.5462, -0.7554, 15.23), (-0.8838, 0.2836, 15.23)], [], [(0, 11, 10, 2), (2, 10, 12, 4), (10, 11, 16, 15), (3, 1, 9, 7, 5), (6, 13, 14, 8), (8, 14, 11, 0), (0, 2, 4, 6, 8), (7, 9, 26, 25), (14, 13, 20, 21), (11, 14, 21, 16), (6, 4, 18, 19), (5, 7, 25, 24), (18, 17, 20, 19), (23, 22, 15, 16), (22, 24, 17, 15), (24, 25, 20, 17), (25, 26, 21, 20), (26, 23, 16, 21), (1, 3, 22, 23), (12, 10, 15, 17), (9, 1, 23, 26), (13, 6, 19, 20), (3, 5, 24, 22), (4, 12, 17, 18)])
_uv = me_cylinder_004.uv_layers.new(name='UVMap')
_uv.uv.foreach_set('vector', [1.0, 0.5, 1.0, 1.0, 0.8, 1.0, 0.8, 0.5, 0.8, 0.5, 0.8, 1.0, 0.6, 1.0, 0.6, 0.5, 0.8, 1.0, 1.0, 1.0, 1.0, 1.0, 0.8, 1.0, 0.4621, 0.3189, 0.25, 0.473, 0.03789, 0.3189, 0.1189, 0.06957, 0.3811, 0.06957, 0.4, 0.5, 0.4, 1.0, 0.2, 1.0, 0.2, 0.5, 0.2, 0.5, 0.2, 1.0, 2.98e-08, 1.0, 2.98e-08, 0.5, 0.75, 0.49, 0.9783, 0.3242, 0.8911, 0.05584, 0.6089, 0.05584, 0.5217, 0.3242, 0.1189, 0.06957, 0.03789, 0.3189, 0.03789, 0.3189, 0.1189, 0.06957, 0.2, 1.0, 0.4, 1.0, 0.4, 1.0, 0.2, 1.0, 2.98e-08, 1.0, 0.2, 1.0, 0.2, 1.0, 2.98e-08, 1.0, 0.6089, 0.05584, 0.8911, 0.05584, 0.8911, 0.05584, 0.6089, 0.05584, 0.3811, 0.06957, 0.1189, 0.06957, 0.1189, 0.06957, 0.3811, 0.06957, 0.6, 0.5, 0.6, 1.0, 0.4, 1.0, 0.4, 0.5, 0.25, 0.473, 0.4621, 0.3189, 0.4783, 0.3242, 0.25, 0.49, 0.4621, 0.3189, 0.3811, 0.06957, 0.3911, 0.05584, 0.4783, 0.3242, 0.3811, 0.06957, 0.1189, 0.06957, 0.1089, 0.05584, 0.3911, 0.05584, 0.1189, 0.06957, 0.03789, 0.3189, 0.02175, 0.3242, 0.1089, 0.05584, 0.03789, 0.3189, 0.25, 0.473, 0.25, 0.49, 0.02175, 0.3242, 0.25, 0.473, 0.4621, 0.3189, 0.4621, 0.3189, 0.25, 0.473, 0.6, 1.0, 0.8, 1.0, 0.8, 1.0, 0.6, 1.0, 0.03789, 0.3189, 0.25, 0.473, 0.25, 0.473, 0.03789, 0.3189, 0.4, 1.0, 0.4, 0.5, 0.4, 0.5, 0.4, 1.0, 0.4621, 0.3189, 0.3811, 0.06957, 0.3811, 0.06957, 0.4621, 0.3189, 0.6, 0.5, 0.6, 1.0, 0.6, 1.0, 0.6, 0.5])
me_cylinder_004.update()

# ---- objects
ob_cube = bpy.data.objects.new('Cube', me_cube)
ob_light = bpy.data.objects.new('Light', light_light)
ob_camera = bpy.data.objects.new('Camera', cam_camera)
ob_cube_001 = bpy.data.objects.new('Cube.001', me_cube_004)
ob_cube_002 = bpy.data.objects.new('Cube.002', me_cube_005)
ob_cube_003 = bpy.data.objects.new('Cube.003', me_cube_006)
ob_cube_004 = bpy.data.objects.new('Cube.004', me_cube_007)
ob_cylinder = bpy.data.objects.new('Cylinder', me_cylinder)
ob_cylinder_001 = bpy.data.objects.new('Cylinder.001', me_cylinder_001)
ob_cylinder_002 = bpy.data.objects.new('Cylinder.002', me_cylinder_002)
ob_cylinder_003 = bpy.data.objects.new('Cylinder.003', me_cylinder_003)
ob_cylinder_004 = bpy.data.objects.new('Cylinder.004', me_cylinder_004)

# ---- transforms, parenting, visibility, modifiers, constraints
ob_cube.location = (0.0, 0.0, 0.0)
ob_cube.lock_rotations_4d = False
ob_cube.empty_display_type = 'ARROWS'
ob_cube.lineart.crease_threshold = 0.0
_m = ob_cube.modifiers.new('Mirror', 'MIRROR')
_m.use_clip = True
_m = ob_cube.modifiers.new('Mirror.001', 'MIRROR')
_m.use_axis = (False, True, False)
_m.use_clip = True
ob_light.location = (4.076, 1.005, 5.904)
ob_light.rotation_euler = (0.6503, 0.05522, 1.866)
ob_light.lock_rotations_4d = False
ob_light.empty_display_type = 'ARROWS'
ob_light.color = (0.0, 0.0, 0.0, 0.0)
ob_light.lineart.crease_threshold = 0.0
ob_camera.location = (7.359, -6.926, 4.958)
ob_camera.rotation_euler = (1.109, 0.0, 0.8149)
ob_camera.lock_rotations_4d = False
ob_camera.empty_display_type = 'ARROWS'
ob_camera.color = (0.0, 0.0, 0.0, 0.0)
ob_camera.display_type = 'WIRE'
ob_camera.lineart.crease_threshold = 0.0
ob_cube_001.location = (-0.199, -1.963e-08, 0.1461)
ob_cube_001.rotation_euler = (0.0, 1.257, 0.0)
ob_cube_001.lock_rotations_4d = False
ob_cube_001.empty_display_type = 'ARROWS'
ob_cube_001.lineart.crease_threshold = 0.0
_m = ob_cube_001.modifiers.new('Mirror', 'MIRROR')
_m.use_clip = True
_m = ob_cube_001.modifiers.new('Mirror.001', 'MIRROR')
_m.use_axis = (False, True, False)
_m.use_clip = True
ob_cube_002.location = (-0.1233, -5.103e-08, 0.3798)
ob_cube_002.rotation_euler = (-0.0, 2.513, -0.0)
ob_cube_002.lock_rotations_4d = False
ob_cube_002.empty_display_type = 'ARROWS'
ob_cube_002.lineart.crease_threshold = 0.0
_m = ob_cube_002.modifiers.new('Mirror', 'MIRROR')
_m.use_clip = True
_m = ob_cube_002.modifiers.new('Mirror.001', 'MIRROR')
_m.use_axis = (False, True, False)
_m.use_clip = True
ob_cube_003.location = (0.1236, -5.091e-08, 0.3789)
ob_cube_003.rotation_euler = (-0.0, 3.77, -0.0)
ob_cube_003.lock_rotations_4d = False
ob_cube_003.empty_display_type = 'ARROWS'
ob_cube_003.lineart.crease_threshold = 0.0
_m = ob_cube_003.modifiers.new('Mirror', 'MIRROR')
_m.use_clip = True
_m = ob_cube_003.modifiers.new('Mirror.001', 'MIRROR')
_m.use_axis = (False, True, False)
_m.use_clip = True
ob_cube_004.location = (0.2003, -1.931e-08, 0.1437)
ob_cube_004.rotation_euler = (0.0, 5.027, 0.0)
ob_cube_004.lock_rotations_4d = False
ob_cube_004.empty_display_type = 'ARROWS'
ob_cube_004.lineart.crease_threshold = 0.0
_m = ob_cube_004.modifiers.new('Mirror', 'MIRROR')
_m.use_clip = True
_m = ob_cube_004.modifiers.new('Mirror.001', 'MIRROR')
_m.use_axis = (False, True, False)
_m.use_clip = True
ob_cylinder.location = (0.0, 0.0, 0.2048)
ob_cylinder.rotation_euler = (-1.571, 3.142, -0.0)
ob_cylinder.scale = (0.0418, 0.0418, 0.0418)
ob_cylinder_001.location = (0.004242, 0.1527, 0.2172)
ob_cylinder_001.rotation_euler = (1.571, -0.0, 0.0)
ob_cylinder_001.scale = (0.2994, 0.2994, 0.00403)
ob_cylinder_002.location = (5.813e-05, -0.01158, 0.2094)
ob_cylinder_002.rotation_euler = (1.571, -0.0, 0.0)
ob_cylinder_002.scale = (0.02436, 0.02436, 0.06212)
ob_cylinder_003.location = (0.001414, -2.812e-08, 0.2093)
ob_cylinder_003.rotation_euler = (1.571, -0.0, 0.0)
ob_cylinder_003.scale = (0.009232, 0.009232, 0.1862)
ob_cylinder_004.location = (0.007607, 0.0597, 0.2003)
ob_cylinder_004.rotation_euler = (1.571, -0.0, 0.0)
ob_cylinder_004.scale = (0.2286, 0.2286, 0.008138)

# ---- collection membership
col_collection.objects.link(ob_cube)
col_collection.objects.link(ob_light)
col_collection.objects.link(ob_camera)
col_collection.objects.link(ob_cube_001)
col_collection.objects.link(ob_cube_002)
col_collection.objects.link(ob_cube_003)
col_collection.objects.link(ob_cube_004)
col_collection.objects.link(ob_cylinder)
col_collection.objects.link(ob_cylinder_001)
col_collection.objects.link(ob_cylinder_002)
col_collection.objects.link(ob_cylinder_003)
col_collection.objects.link(ob_cylinder_004)

# ---- scene / render settings (as saved in the file)
scene.camera = ob_camera
scene.frame_start = 1; scene.frame_end = 250; scene.frame_set(1)
scene.render.engine = 'BLENDER_EEVEE_NEXT'
scene.cycles.sampling_pattern = 'TABULATED_SOBOL'
scene.view_settings.view_transform = 'Filmic'
bpy.context.view_layer.update()
